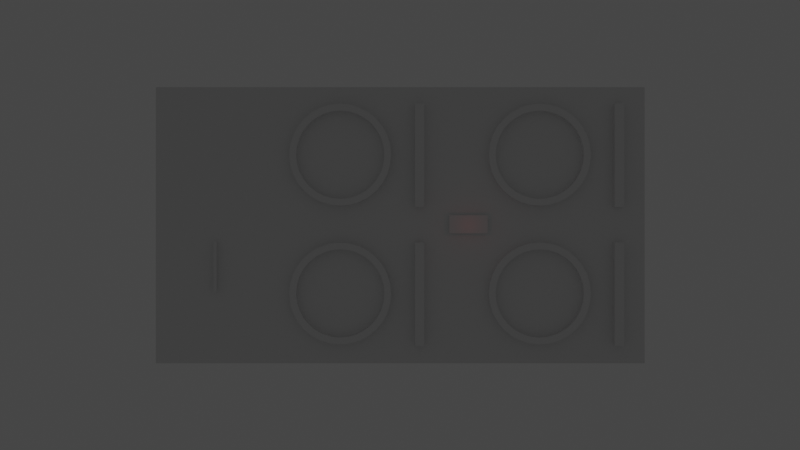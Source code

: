 # Source: overlay.blend  (saved by Blender 2.80.75; exported with 4.5.12 LTS)
import bpy
from mathutils import Matrix  # noqa: F401  (used for matrix-valued properties, if any)

bpy.ops.wm.read_factory_settings(use_empty=True)
scene = bpy.context.scene
scene.name = 'Scene'

# ---- collections
col_collection = bpy.data.collections.new('Collection'); scene.collection.children.link(col_collection)

# ---- world
world_world = bpy.data.worlds.new('World'); scene.world = world_world
world_world.use_nodes = True; world_world.node_tree.nodes.clear()
_N = world_world.node_tree.nodes; _L = world_world.node_tree.links
n0 = _N.new('ShaderNodeOutputWorld'); n0.name = 'World Output'; n0.location = (300, 300)
n1 = _N.new('ShaderNodeBackground'); n1.name = 'Background'; n1.location = (10, 300)
n1.inputs[0].default_value = (0.05088, 0.05088, 0.05088, 1.0)
_L.new(n1.outputs[0], n0.inputs[0])
n0.is_active_output = True
world_world.color = (0.05088, 0.05088, 0.05088)
world_world.use_sun_shadow = False
world_world.sun_shadow_jitter_overblur = 0.0

# ---- cameras
cam_camera_001 = bpy.data.cameras.new('Camera.001')

# ---- lights
light_point = bpy.data.lights.new('Point', 'POINT')
light_point.color = (1.0, 0.0, 0.0)
light_point.transmission_factor = 0.0
light_point.energy = 1.0
light_point.shadow_soft_size = 0.25
light_point.shadow_maximum_resolution = 0.006
light_point.use_absolute_resolution = True
light_spot = bpy.data.lights.new('Spot', 'SPOT')
light_spot.transmission_factor = 0.0
light_spot.energy = 1.0
light_spot.shadow_soft_size = 0.25
light_spot.shadow_maximum_resolution = 0.006
light_spot.use_absolute_resolution = True
light_spot_001 = bpy.data.lights.new('Spot.001', 'SPOT')
light_spot_001.transmission_factor = 0.0
light_spot_001.energy = 1.0
light_spot_001.shadow_soft_size = 0.25
light_spot_001.shadow_maximum_resolution = 0.006
light_spot_001.use_absolute_resolution = True
light_spot_002 = bpy.data.lights.new('Spot.002', 'SPOT')
light_spot_002.transmission_factor = 0.0
light_spot_002.energy = 1.0
light_spot_002.shadow_soft_size = 0.25
light_spot_002.shadow_maximum_resolution = 0.006
light_spot_002.use_absolute_resolution = True
light_spot_003 = bpy.data.lights.new('Spot.003', 'SPOT')
light_spot_003.transmission_factor = 0.0
light_spot_003.energy = 1.0
light_spot_003.shadow_soft_size = 0.25
light_spot_003.shadow_maximum_resolution = 0.006
light_spot_003.use_absolute_resolution = True

# ---- meshes
me_plane = bpy.data.meshes.new('Plane')
me_plane.from_pydata([(-1.0, -1.0, 0.0), (1.0, -1.0, 0.0), (-1.0, 1.0, 0.0), (1.0, 1.0, 0.0)], [], [(0, 1, 3, 2)])
_uv = me_plane.uv_layers.new(name='UVMap')
_uv.uv.foreach_set('vector', [0.0, 0.0, 1.0, 0.0, 1.0, 1.0, 0.0, 1.0])
me_plane.use_remesh_preserve_volume = False
me_plane.use_remesh_preserve_attributes = False
me_plane.use_mirror_vertex_groups = False
me_plane.update()
me_cube_002 = bpy.data.meshes.new('Cube.002')
me_cube_002.from_pydata([(-0.3205, -0.3205, 0.0), (-0.3205, -0.3205, 7.153), (-0.3205, 0.3205, 0.0), (-0.3205, 0.3205, 7.153), (0.3205, -0.3205, 0.0), (0.3205, -0.3205, 7.153), (0.3205, 0.3205, 0.0), (0.3205, 0.3205, 7.153)], [], [(0, 1, 3, 2), (2, 3, 7, 6), (6, 7, 5, 4), (4, 5, 1, 0), (2, 6, 4, 0), (7, 3, 1, 5)])
_uv = me_cube_002.uv_layers.new(name='UVMap')
_uv.uv.foreach_set('vector', [0.375, 0.0, 0.625, 0.0, 0.625, 0.25, 0.375, 0.25, 0.375, 0.25, 0.625, 0.25, 0.625, 0.5, 0.375, 0.5, 0.375, 0.5, 0.625, 0.5, 0.625, 0.75, 0.375, 0.75, 0.375, 0.75, 0.625, 0.75, 0.625, 1.0, 0.375, 1.0, 0.125, 0.5, 0.375, 0.5, 0.375, 0.75, 0.125, 0.75, 0.625, 0.5, 0.875, 0.5, 0.875, 0.75, 0.625, 0.75])
me_cube_002.use_remesh_preserve_volume = False
me_cube_002.use_remesh_preserve_attributes = False
me_cube_002.use_mirror_vertex_groups = False
me_cube_002.update()
me_cylinder = bpy.data.meshes.new('Cylinder')
me_cylinder.from_pydata([(-2.347e-09, 1.0, 0.008731), (-5.183e-09, 1.0, 3.228), (0.1951, 0.9808, 0.008731), (0.1951, 0.9808, 3.228), (0.3827, 0.9239, 0.008731), (0.3827, 0.9239, 3.228), (0.5556, 0.8315, 3.228), (0.7071, 0.7071, 0.008731), (0.7071, 0.7071, 3.228), (0.8315, 0.5556, 0.008731), (0.8315, 0.5556, 3.228), (0.9239, 0.3827, 0.008731), (0.9239, 0.3827, 3.228), (0.9808, 0.1951, 0.008731), (0.9808, 0.1951, 3.228), (1.0, 7.55e-08, 0.008731), (1.0, 7.55e-08, 3.228), (0.9808, -0.1951, 0.008731), (0.9808, -0.1951, 3.228), (0.9239, -0.3827, 0.008731), (0.9239, -0.3827, 3.228), (0.8315, -0.5556, 0.008731), (0.8315, -0.5556, 3.228), (0.7071, -0.7071, 0.008731), (0.7071, -0.7071, 3.228), (0.5556, -0.8315, 0.008731), (0.5556, -0.8315, 3.228), (0.3827, -0.9239, 0.008731), (0.3827, -0.9239, 3.228), (0.1951, -0.9808, 0.008731), (0.1951, -0.9808, 3.228), (-3.282e-07, -1.0, 0.008731), (-3.31e-07, -1.0, 3.228), (-0.1951, -0.9808, 0.008731), (-0.1951, -0.9808, 3.228), (-0.3827, -0.9239, 0.008731), (-0.3827, -0.9239, 3.228), (-0.5556, -0.8315, 0.008731), (-0.5556, -0.8315, 3.228), (-0.7071, -0.7071, 0.008731), (-0.7071, -0.7071, 3.228), (-0.8315, -0.5556, 0.008731), (-0.8315, -0.5556, 3.228), (-0.9239, -0.3827, 3.228), (-0.9808, -0.1951, 0.008731), (-0.9808, -0.1951, 3.228), (-1.0, 9.656e-07, 3.228), (-0.9808, 0.1951, 0.008731), (-0.9808, 0.1951, 3.228), (-0.9239, 0.3827, 3.228), (-0.8315, 0.5556, 3.228), (-0.7071, 0.7071, 0.008731), (-0.7071, 0.7071, 3.228), (-0.5556, 0.8315, 0.008731), (-0.5556, 0.8315, 3.228), (-0.3827, 0.9239, 0.008731), (-0.3827, 0.9239, 3.228), (-0.1951, 0.9808, 0.008731), (-0.1951, 0.9808, 3.228), (-2.098e-08, 1.153, -0.238), (0.225, 1.131, -0.238), (0.225, 1.131, 3.474), (-2.425e-08, 1.153, 3.474), (0.4413, 1.065, -0.238), (0.4413, 1.065, 3.474), (0.6407, 0.9589, -0.238), (0.6407, 0.9589, 3.474), (0.8155, 0.8155, -0.238), (0.8155, 0.8155, 3.474), (0.9589, 0.6407, -0.238), (0.9589, 0.6407, 3.474), (1.065, 0.4413, -0.238), (1.065, 0.4413, 3.474), (1.131, 0.225, -0.238), (1.131, 0.225, 3.474), (1.153, 1.236e-07, -0.238), (1.153, 1.236e-07, 3.474), (1.131, -0.225, -0.238), (1.131, -0.225, 3.474), (1.065, -0.4413, -0.238), (1.065, -0.4413, 3.474), (0.9589, -0.6407, -0.238), (0.9589, -0.6407, 3.474), (0.8155, -0.8155, -0.238), (0.8155, -0.8155, 3.474), (0.6407, -0.9589, -0.238), (0.6407, -0.9589, 3.474), (0.4413, -1.065, -0.238), (0.4413, -1.065, 3.474), (0.225, -1.131, -0.238), (0.225, -1.131, 3.474), (-3.968e-07, -1.153, -0.238), (-4e-07, -1.153, 3.474), (-0.225, -1.131, -0.238), (-0.225, -1.131, 3.474), (-0.4413, -1.065, -0.238), (-0.4413, -1.065, 3.474), (-0.6407, -0.9589, -0.238), (-0.6407, -0.9589, 3.474), (-0.8155, -0.8155, -0.238), (-0.8155, -0.8155, 3.474), (-0.9589, -0.6407, -0.238), (-0.9589, -0.6407, 3.474), (-1.065, -0.4413, -0.238), (-1.065, -0.4413, 3.474), (-1.131, -0.225, -0.238), (-1.131, -0.225, 3.474), (-1.153, 1.15e-06, -0.238), (-1.153, 1.15e-06, 3.474), (-1.131, 0.225, -0.238), (-1.131, 0.225, 3.474), (-1.065, 0.4413, -0.238), (-1.065, 0.4413, 3.474), (-0.9589, 0.6407, -0.238), (-0.9589, 0.6407, 3.474), (-0.8155, 0.8155, -0.238), (-0.8155, 0.8155, 3.474), (-0.6407, 0.9589, -0.238), (-0.6407, 0.9589, 3.474), (-0.4413, 1.065, -0.238), (-0.4413, 1.065, 3.474), (-0.225, 1.131, -0.238), (-0.225, 1.131, 3.474), (0.5556, 0.8315, 0.008731), (-0.9239, -0.3827, 0.008731), (-1.0, 9.656e-07, 0.008731), (-0.9239, 0.3827, 0.008731), (-0.8315, 0.5556, 0.008731)], [], [(127, 126, 111, 113), (2, 0, 59, 60), (16, 18, 78, 76), (35, 33, 93, 95), (17, 15, 75, 77), (48, 49, 112, 110), (32, 34, 94, 92), (126, 47, 109, 111), (14, 16, 76, 74), (33, 31, 91, 93), (15, 13, 73, 75), (46, 48, 110, 108), (30, 32, 92, 90), (47, 125, 107, 109), (12, 14, 74, 72), (31, 29, 89, 91), (13, 11, 71, 73), (45, 46, 108, 106), (28, 30, 90, 88), (125, 44, 105, 107), (10, 12, 72, 70), (29, 27, 87, 89), (58, 1, 62, 122), (11, 9, 69, 71), (43, 45, 106, 104), (0, 57, 121, 59), (26, 28, 88, 86), (44, 124, 103, 105), (8, 10, 70, 68), (27, 25, 85, 87), (56, 58, 122, 120), (9, 7, 67, 69), (49, 48, 47, 126), (59, 62, 61, 60), (60, 61, 64, 63), (63, 64, 66, 65), (65, 66, 68, 67), (67, 68, 70, 69), (69, 70, 72, 71), (71, 72, 74, 73), (73, 74, 76, 75), (75, 76, 78, 77), (77, 78, 80, 79), (79, 80, 82, 81), (81, 82, 84, 83), (83, 84, 86, 85), (85, 86, 88, 87), (87, 88, 90, 89), (89, 90, 92, 91), (91, 92, 94, 93), (93, 94, 96, 95), (95, 96, 98, 97), (97, 98, 100, 99), (99, 100, 102, 101), (101, 102, 104, 103), (103, 104, 106, 105), (105, 106, 108, 107), (107, 108, 110, 109), (109, 110, 112, 111), (111, 112, 114, 113), (113, 114, 116, 115), (115, 116, 118, 117), (117, 118, 120, 119), (119, 120, 122, 121), (121, 122, 62, 59), (34, 36, 96, 94), (1, 3, 61, 62), (49, 50, 114, 112), (19, 17, 77, 79), (37, 35, 95, 97), (18, 20, 80, 78), (51, 127, 113, 115), (36, 38, 98, 96), (4, 2, 60, 63), (50, 52, 116, 114), (21, 19, 79, 81), (3, 5, 64, 61), (39, 37, 97, 99), (20, 22, 82, 80), (53, 51, 115, 117), (38, 40, 100, 98), (123, 4, 63, 65), (52, 54, 118, 116), (23, 21, 81, 83), (5, 6, 66, 64), (41, 39, 99, 101), (22, 24, 84, 82), (55, 53, 117, 119), (40, 42, 102, 100), (7, 123, 65, 67), (54, 56, 120, 118), (25, 23, 83, 85), (6, 8, 68, 66), (124, 41, 101, 103), (24, 26, 86, 84), (57, 55, 119, 121), (42, 43, 104, 102), (8, 6, 123, 7), (26, 24, 23, 25), (43, 42, 41, 124), (58, 56, 55, 57), (18, 16, 15, 17), (36, 34, 33, 35), (50, 49, 126, 127), (10, 8, 7, 9), (28, 26, 25, 27), (45, 43, 124, 44), (3, 1, 0, 2), (1, 58, 57, 0), (20, 18, 17, 19), (38, 36, 35, 37), (52, 50, 127, 51), (12, 10, 9, 11), (30, 28, 27, 29), (46, 45, 44, 125), (5, 3, 2, 4), (22, 20, 19, 21), (40, 38, 37, 39), (54, 52, 51, 53), (14, 12, 11, 13), (32, 30, 29, 31), (48, 46, 125, 47), (6, 5, 4, 123), (24, 22, 21, 23), (42, 40, 39, 41), (56, 54, 53, 55), (16, 14, 13, 15), (34, 32, 31, 33)])
_uv = me_cylinder.uv_layers.new(name='UVMap')
_uv.uv.foreach_set('vector', [0.5504, 0.3833, 0.5283, 0.3418, 0.5283, 0.3418, 0.5504, 0.3833, 0.7968, 0.4854, 0.75, 0.49, 0.75, 0.49, 0.7968, 0.4854, 0.49, 0.25, 0.4854, 0.2032, 0.4854, 0.2032, 0.49, 0.25, 0.6582, 0.02827, 0.7032, 0.01461, 0.7032, 0.01461, 0.6582, 0.02827, 0.9854, 0.2032, 0.99, 0.25, 0.99, 0.25, 0.9854, 0.2032, 0.01461, 0.2968, 0.02827, 0.3418, 0.02827, 0.3418, 0.01461, 0.2968, 0.25, 0.01, 0.2032, 0.01461, 0.2032, 0.01461, 0.25, 0.01, 0.5283, 0.3418, 0.5146, 0.2968, 0.5146, 0.2968, 0.5283, 0.3418, 0.4854, 0.2968, 0.49, 0.25, 0.49, 0.25, 0.4854, 0.2968, 0.7032, 0.01461, 0.75, 0.01, 0.75, 0.01, 0.7032, 0.01461, 0.99, 0.25, 0.9854, 0.2968, 0.9854, 0.2968, 0.99, 0.25, 0.01, 0.25, 0.01461, 0.2968, 0.01461, 0.2968, 0.01, 0.25, 0.2968, 0.01461, 0.25, 0.01, 0.25, 0.01, 0.2968, 0.01461, 0.5146, 0.2968, 0.51, 0.25, 0.51, 0.25, 0.5146, 0.2968, 0.4717, 0.3418, 0.4854, 0.2968, 0.4854, 0.2968, 0.4717, 0.3418, 0.75, 0.01, 0.7968, 0.01461, 0.7968, 0.01461, 0.75, 0.01, 0.9854, 0.2968, 0.9717, 0.3418, 0.9717, 0.3418, 0.9854, 0.2968, 0.01461, 0.2032, 0.01, 0.25, 0.01, 0.25, 0.01461, 0.2032, 0.3418, 0.02827, 0.2968, 0.01461, 0.2968, 0.01461, 0.3418, 0.02827, 0.51, 0.25, 0.5146, 0.2032, 0.5146, 0.2032, 0.51, 0.25, 0.4496, 0.3833, 0.4717, 0.3418, 0.4717, 0.3418, 0.4496, 0.3833, 0.7968, 0.01461, 0.8418, 0.02827, 0.8418, 0.02827, 0.7968, 0.01461, 0.2032, 0.4854, 0.25, 0.49, 0.25, 0.49, 0.2032, 0.4854, 0.9717, 0.3418, 0.9496, 0.3833, 0.9496, 0.3833, 0.9717, 0.3418, 0.02827, 0.1582, 0.01461, 0.2032, 0.01461, 0.2032, 0.02827, 0.1582, 0.75, 0.49, 0.7032, 0.4854, 0.7032, 0.4854, 0.75, 0.49, 0.3833, 0.05045, 0.3418, 0.02827, 0.3418, 0.02827, 0.3833, 0.05045, 0.5146, 0.2032, 0.5283, 0.1582, 0.5283, 0.1582, 0.5146, 0.2032, 0.4197, 0.4197, 0.4496, 0.3833, 0.4496, 0.3833, 0.4197, 0.4197, 0.8418, 0.02827, 0.8833, 0.05045, 0.8833, 0.05045, 0.8418, 0.02827, 0.1582, 0.4717, 0.2032, 0.4854, 0.2032, 0.4854, 0.1582, 0.4717, 0.9496, 0.3833, 0.9197, 0.4197, 0.9197, 0.4197, 0.9496, 0.3833, 0.02827, 0.3418, 0.01461, 0.2968, 0.01461, 0.2968, 0.02827, 0.3418, 1.0, 0.5, 1.0, 1.0, 0.9688, 1.0, 0.9688, 0.5, 0.9688, 0.5, 0.9688, 1.0, 0.9375, 1.0, 0.9375, 0.5, 0.9375, 0.5, 0.9375, 1.0, 0.9062, 1.0, 0.9062, 0.5, 0.9062, 0.5, 0.9062, 1.0, 0.875, 1.0, 0.875, 0.5, 0.875, 0.5, 0.875, 1.0, 0.8438, 1.0, 0.8438, 0.5, 0.8438, 0.5, 0.8438, 1.0, 0.8125, 1.0, 0.8125, 0.5, 0.8125, 0.5, 0.8125, 1.0, 0.7812, 1.0, 0.7812, 0.5, 0.7812, 0.5, 0.7812, 1.0, 0.75, 1.0, 0.75, 0.5, 0.75, 0.5, 0.75, 1.0, 0.7188, 1.0, 0.7188, 0.5, 0.7188, 0.5, 0.7188, 1.0, 0.6875, 1.0, 0.6875, 0.5, 0.6875, 0.5, 0.6875, 1.0, 0.6562, 1.0, 0.6562, 0.5, 0.6562, 0.5, 0.6562, 1.0, 0.625, 1.0, 0.625, 0.5, 0.625, 0.5, 0.625, 1.0, 0.5938, 1.0, 0.5938, 0.5, 0.5938, 0.5, 0.5938, 1.0, 0.5625, 1.0, 0.5625, 0.5, 0.5625, 0.5, 0.5625, 1.0, 0.5312, 1.0, 0.5312, 0.5, 0.5312, 0.5, 0.5312, 1.0, 0.5, 1.0, 0.5, 0.5, 0.5, 0.5, 0.5, 1.0, 0.4688, 1.0, 0.4688, 0.5, 0.4688, 0.5, 0.4688, 1.0, 0.4375, 1.0, 0.4375, 0.5, 0.4375, 0.5, 0.4375, 1.0, 0.4062, 1.0, 0.4062, 0.5, 0.4062, 0.5, 0.4062, 1.0, 0.375, 1.0, 0.375, 0.5, 0.375, 0.5, 0.375, 1.0, 0.3438, 1.0, 0.3438, 0.5, 0.3438, 0.5, 0.3438, 1.0, 0.3125, 1.0, 0.3125, 0.5, 0.3125, 0.5, 0.3125, 1.0, 0.2812, 1.0, 0.2812, 0.5, 0.2812, 0.5, 0.2812, 1.0, 0.25, 1.0, 0.25, 0.5, 0.25, 0.5, 0.25, 1.0, 0.2188, 1.0, 0.2188, 0.5, 0.2188, 0.5, 0.2188, 1.0, 0.1875, 1.0, 0.1875, 0.5, 0.1875, 0.5, 0.1875, 1.0, 0.1562, 1.0, 0.1562, 0.5, 0.1562, 0.5, 0.1562, 1.0, 0.125, 1.0, 0.125, 0.5, 0.125, 0.5, 0.125, 1.0, 0.09375, 1.0, 0.09375, 0.5, 0.09375, 0.5, 0.09375, 1.0, 0.0625, 1.0, 0.0625, 0.5, 0.0625, 0.5, 0.0625, 1.0, 0.03125, 1.0, 0.03125, 0.5, 0.03125, 0.5, 0.03125, 1.0, 0.0, 1.0, 0.0, 0.5, 0.2032, 0.01461, 0.1582, 0.02827, 0.1582, 0.02827, 0.2032, 0.01461, 0.25, 0.49, 0.2968, 0.4854, 0.2968, 0.4854, 0.25, 0.49, 0.02827, 0.3418, 0.05045, 0.3833, 0.05045, 0.3833, 0.02827, 0.3418, 0.9717, 0.1582, 0.9854, 0.2032, 0.9854, 0.2032, 0.9717, 0.1582, 0.6167, 0.05045, 0.6582, 0.02827, 0.6582, 0.02827, 0.6167, 0.05045, 0.4854, 0.2032, 0.4717, 0.1582, 0.4717, 0.1582, 0.4854, 0.2032, 0.5803, 0.4197, 0.5504, 0.3833, 0.5504, 0.3833, 0.5803, 0.4197, 0.1582, 0.02827, 0.1167, 0.05045, 0.1167, 0.05045, 0.1582, 0.02827, 0.8418, 0.4717, 0.7968, 0.4854, 0.7968, 0.4854, 0.8418, 0.4717, 0.05045, 0.3833, 0.08029, 0.4197, 0.08029, 0.4197, 0.05045, 0.3833, 0.9496, 0.1167, 0.9717, 0.1582, 0.9717, 0.1582, 0.9496, 0.1167, 0.2968, 0.4854, 0.3418, 0.4717, 0.3418, 0.4717, 0.2968, 0.4854, 0.5803, 0.08029, 0.6167, 0.05045, 0.6167, 0.05045, 0.5803, 0.08029, 0.4717, 0.1582, 0.4496, 0.1167, 0.4496, 0.1167, 0.4717, 0.1582, 0.6167, 0.4496, 0.5803, 0.4197, 0.5803, 0.4197, 0.6167, 0.4496, 0.1167, 0.05045, 0.08029, 0.08029, 0.08029, 0.08029, 0.1167, 0.05045, 0.8833, 0.4496, 0.8418, 0.4717, 0.8418, 0.4717, 0.8833, 0.4496, 0.08029, 0.4197, 0.1167, 0.4496, 0.1167, 0.4496, 0.08029, 0.4197, 0.9197, 0.08029, 0.9496, 0.1167, 0.9496, 0.1167, 0.9197, 0.08029, 0.3418, 0.4717, 0.3833, 0.4496, 0.3833, 0.4496, 0.3418, 0.4717, 0.5504, 0.1167, 0.5803, 0.08029, 0.5803, 0.08029, 0.5504, 0.1167, 0.4496, 0.1167, 0.4197, 0.08029, 0.4197, 0.08029, 0.4496, 0.1167, 0.6582, 0.4717, 0.6167, 0.4496, 0.6167, 0.4496, 0.6582, 0.4717, 0.08029, 0.08029, 0.05045, 0.1167, 0.05045, 0.1167, 0.08029, 0.08029, 0.9197, 0.4197, 0.8833, 0.4496, 0.8833, 0.4496, 0.9197, 0.4197, 0.1167, 0.4496, 0.1582, 0.4717, 0.1582, 0.4717, 0.1167, 0.4496, 0.8833, 0.05045, 0.9197, 0.08029, 0.9197, 0.08029, 0.8833, 0.05045, 0.3833, 0.4496, 0.4197, 0.4197, 0.4197, 0.4197, 0.3833, 0.4496, 0.5283, 0.1582, 0.5504, 0.1167, 0.5504, 0.1167, 0.5283, 0.1582, 0.4197, 0.08029, 0.3833, 0.05045, 0.3833, 0.05045, 0.4197, 0.08029, 0.7032, 0.4854, 0.6582, 0.4717, 0.6582, 0.4717, 0.7032, 0.4854, 0.05045, 0.1167, 0.02827, 0.1582, 0.02827, 0.1582, 0.05045, 0.1167, 0.4197, 0.4197, 0.3833, 0.4496, 0.3833, 0.4496, 0.4197, 0.4197, 0.3833, 0.05045, 0.4197, 0.08029, 0.4197, 0.08029, 0.3833, 0.05045, 0.02827, 0.1582, 0.05045, 0.1167, 0.05045, 0.1167, 0.02827, 0.1582, 0.2032, 0.4854, 0.1582, 0.4717, 0.1582, 0.4717, 0.2032, 0.4854, 0.4854, 0.2032, 0.49, 0.25, 0.49, 0.25, 0.4854, 0.2032, 0.1582, 0.02827, 0.2032, 0.01461, 0.2032, 0.01461, 0.1582, 0.02827, 0.05045, 0.3833, 0.02827, 0.3418, 0.02827, 0.3418, 0.05045, 0.3833, 0.4496, 0.3833, 0.4197, 0.4197, 0.4197, 0.4197, 0.4496, 0.3833, 0.3418, 0.02827, 0.3833, 0.05045, 0.3833, 0.05045, 0.3418, 0.02827, 0.01461, 0.2032, 0.02827, 0.1582, 0.02827, 0.1582, 0.01461, 0.2032, 0.2968, 0.4854, 0.25, 0.49, 0.25, 0.49, 0.2968, 0.4854, 0.25, 0.49, 0.2032, 0.4854, 0.2032, 0.4854, 0.25, 0.49, 0.4717, 0.1582, 0.4854, 0.2032, 0.4854, 0.2032, 0.4717, 0.1582, 0.1167, 0.05045, 0.1582, 0.02827, 0.1582, 0.02827, 0.1167, 0.05045, 0.08029, 0.4197, 0.05045, 0.3833, 0.05045, 0.3833, 0.08029, 0.4197, 0.4717, 0.3418, 0.4496, 0.3833, 0.4496, 0.3833, 0.4717, 0.3418, 0.2968, 0.01461, 0.3418, 0.02827, 0.3418, 0.02827, 0.2968, 0.01461, 0.01, 0.25, 0.01461, 0.2032, 0.01461, 0.2032, 0.01, 0.25, 0.3418, 0.4717, 0.2968, 0.4854, 0.2968, 0.4854, 0.3418, 0.4717, 0.4496, 0.1167, 0.4717, 0.1582, 0.4717, 0.1582, 0.4496, 0.1167, 0.08029, 0.08029, 0.1167, 0.05045, 0.1167, 0.05045, 0.08029, 0.08029, 0.1167, 0.4496, 0.08029, 0.4197, 0.08029, 0.4197, 0.1167, 0.4496, 0.4854, 0.2968, 0.4717, 0.3418, 0.4717, 0.3418, 0.4854, 0.2968, 0.25, 0.01, 0.2968, 0.01461, 0.2968, 0.01461, 0.25, 0.01, 0.01461, 0.2968, 0.01, 0.25, 0.01, 0.25, 0.01461, 0.2968, 0.3833, 0.4496, 0.3418, 0.4717, 0.3418, 0.4717, 0.3833, 0.4496, 0.4197, 0.08029, 0.4496, 0.1167, 0.4496, 0.1167, 0.4197, 0.08029, 0.05045, 0.1167, 0.08029, 0.08029, 0.08029, 0.08029, 0.05045, 0.1167, 0.1582, 0.4717, 0.1167, 0.4496, 0.1167, 0.4496, 0.1582, 0.4717, 0.49, 0.25, 0.4854, 0.2968, 0.4854, 0.2968, 0.49, 0.25, 0.2032, 0.01461, 0.25, 0.01, 0.25, 0.01, 0.2032, 0.01461])
me_cylinder.use_remesh_preserve_volume = False
me_cylinder.use_remesh_preserve_attributes = False
me_cylinder.use_mirror_vertex_groups = False
me_cylinder.update()
me_cube_001 = bpy.data.meshes.new('Cube.001')
me_cube_001.from_pydata([(-1.0, -1.0, -1.0), (-1.0, -1.0, 1.0), (-1.0, 1.0, -1.0), (-1.0, 1.0, 1.0), (-0.04361, -1.0, -1.0), (-0.04361, -1.0, 1.0), (-0.04361, 1.0, -1.0), (-0.04361, 1.0, 1.0)], [], [(0, 1, 3, 2), (2, 3, 7, 6), (6, 7, 5, 4), (4, 5, 1, 0), (2, 6, 4, 0), (7, 3, 1, 5)])
_uv = me_cube_001.uv_layers.new(name='UVMap')
_uv.uv.foreach_set('vector', [0.375, 0.0, 0.625, 0.0, 0.625, 0.25, 0.375, 0.25, 0.375, 0.25, 0.625, 0.25, 0.625, 0.5, 0.375, 0.5, 0.375, 0.5, 0.625, 0.5, 0.625, 0.75, 0.375, 0.75, 0.375, 0.75, 0.625, 0.75, 0.625, 1.0, 0.375, 1.0, 0.125, 0.5, 0.375, 0.5, 0.375, 0.75, 0.125, 0.75, 0.625, 0.5, 0.875, 0.5, 0.875, 0.75, 0.625, 0.75])
me_cube_001.use_remesh_preserve_volume = False
me_cube_001.use_remesh_preserve_attributes = False
me_cube_001.use_mirror_vertex_groups = False
me_cube_001.update()
me_cube_000 = bpy.data.meshes.new('Cube.000')
me_cube_000.from_pydata([(-0.3205, -0.3205, 4.768e-07), (-0.3205, -0.3205, 7.153), (-0.3205, 0.3205, 4.768e-07), (-0.3205, 0.3205, 7.153), (0.3205, -0.3205, 4.768e-07), (0.3205, -0.3205, 7.153), (0.3205, 0.3205, 4.768e-07), (0.3205, 0.3205, 7.153)], [], [(0, 1, 3, 2), (2, 3, 7, 6), (6, 7, 5, 4), (4, 5, 1, 0), (2, 6, 4, 0), (7, 3, 1, 5)])
_uv = me_cube_000.uv_layers.new(name='UVMap')
_uv.uv.foreach_set('vector', [0.375, 0.0, 0.625, 0.0, 0.625, 0.25, 0.375, 0.25, 0.375, 0.25, 0.625, 0.25, 0.625, 0.5, 0.375, 0.5, 0.375, 0.5, 0.625, 0.5, 0.625, 0.75, 0.375, 0.75, 0.375, 0.75, 0.625, 0.75, 0.625, 1.0, 0.375, 1.0, 0.125, 0.5, 0.375, 0.5, 0.375, 0.75, 0.125, 0.75, 0.625, 0.5, 0.875, 0.5, 0.875, 0.75, 0.625, 0.75])
me_cube_000.use_remesh_preserve_volume = False
me_cube_000.use_remesh_preserve_attributes = False
me_cube_000.use_mirror_vertex_groups = False
me_cube_000.update()
me_cylinder_001 = bpy.data.meshes.new('Cylinder.001')
me_cylinder_001.from_pydata([(-2.347e-09, 1.0, 0.008731), (-5.183e-09, 1.0, 3.228), (0.1951, 0.9808, 0.008731), (0.1951, 0.9808, 3.228), (0.3827, 0.9239, 0.008731), (0.3827, 0.9239, 3.228), (0.5556, 0.8315, 3.228), (0.7071, 0.7071, 0.008731), (0.7071, 0.7071, 3.228), (0.8315, 0.5556, 0.008731), (0.8315, 0.5556, 3.228), (0.9239, 0.3827, 0.008731), (0.9239, 0.3827, 3.228), (0.9808, 0.1951, 0.008731), (0.9808, 0.1951, 3.228), (1.0, 7.55e-08, 0.008731), (1.0, 7.55e-08, 3.228), (0.9808, -0.1951, 0.008731), (0.9808, -0.1951, 3.228), (0.9239, -0.3827, 0.008731), (0.9239, -0.3827, 3.228), (0.8315, -0.5556, 0.008731), (0.8315, -0.5556, 3.228), (0.7071, -0.7071, 0.008731), (0.7071, -0.7071, 3.228), (0.5556, -0.8315, 0.008731), (0.5556, -0.8315, 3.228), (0.3827, -0.9239, 0.008731), (0.3827, -0.9239, 3.228), (0.1951, -0.9808, 0.008731), (0.1951, -0.9808, 3.228), (-3.282e-07, -1.0, 0.008731), (-3.31e-07, -1.0, 3.228), (-0.1951, -0.9808, 0.008731), (-0.1951, -0.9808, 3.228), (-0.3827, -0.9239, 0.008731), (-0.3827, -0.9239, 3.228), (-0.5556, -0.8315, 0.008731), (-0.5556, -0.8315, 3.228), (-0.7071, -0.7071, 0.008731), (-0.7071, -0.7071, 3.228), (-0.8315, -0.5556, 0.008731), (-0.8315, -0.5556, 3.228), (-0.9239, -0.3827, 3.228), (-0.9808, -0.1951, 0.008731), (-0.9808, -0.1951, 3.228), (-1.0, 9.656e-07, 3.228), (-0.9808, 0.1951, 0.008731), (-0.9808, 0.1951, 3.228), (-0.9239, 0.3827, 3.228), (-0.8315, 0.5556, 3.228), (-0.7071, 0.7071, 0.008731), (-0.7071, 0.7071, 3.228), (-0.5556, 0.8315, 0.008731), (-0.5556, 0.8315, 3.228), (-0.3827, 0.9239, 0.008731), (-0.3827, 0.9239, 3.228), (-0.1951, 0.9808, 0.008731), (-0.1951, 0.9808, 3.228), (-2.098e-08, 1.153, -0.238), (0.225, 1.131, -0.238), (0.225, 1.131, 3.474), (-2.425e-08, 1.153, 3.474), (0.4413, 1.065, -0.238), (0.4413, 1.065, 3.474), (0.6407, 0.9589, -0.238), (0.6407, 0.9589, 3.474), (0.8155, 0.8155, -0.238), (0.8155, 0.8155, 3.474), (0.9589, 0.6407, -0.238), (0.9589, 0.6407, 3.474), (1.065, 0.4413, -0.238), (1.065, 0.4413, 3.474), (1.131, 0.225, -0.238), (1.131, 0.225, 3.474), (1.153, 1.236e-07, -0.238), (1.153, 1.236e-07, 3.474), (1.131, -0.225, -0.238), (1.131, -0.225, 3.474), (1.065, -0.4413, -0.238), (1.065, -0.4413, 3.474), (0.9589, -0.6407, -0.238), (0.9589, -0.6407, 3.474), (0.8155, -0.8155, -0.238), (0.8155, -0.8155, 3.474), (0.6407, -0.9589, -0.238), (0.6407, -0.9589, 3.474), (0.4413, -1.065, -0.238), (0.4413, -1.065, 3.474), (0.225, -1.131, -0.238), (0.225, -1.131, 3.474), (-3.968e-07, -1.153, -0.238), (-4e-07, -1.153, 3.474), (-0.225, -1.131, -0.238), (-0.225, -1.131, 3.474), (-0.4413, -1.065, -0.238), (-0.4413, -1.065, 3.474), (-0.6407, -0.9589, -0.238), (-0.6407, -0.9589, 3.474), (-0.8155, -0.8155, -0.238), (-0.8155, -0.8155, 3.474), (-0.9589, -0.6407, -0.238), (-0.9589, -0.6407, 3.474), (-1.065, -0.4413, -0.238), (-1.065, -0.4413, 3.474), (-1.131, -0.225, -0.238), (-1.131, -0.225, 3.474), (-1.153, 1.15e-06, -0.238), (-1.153, 1.15e-06, 3.474), (-1.131, 0.225, -0.238), (-1.131, 0.225, 3.474), (-1.065, 0.4413, -0.238), (-1.065, 0.4413, 3.474), (-0.9589, 0.6407, -0.238), (-0.9589, 0.6407, 3.474), (-0.8155, 0.8155, -0.238), (-0.8155, 0.8155, 3.474), (-0.6407, 0.9589, -0.238), (-0.6407, 0.9589, 3.474), (-0.4413, 1.065, -0.238), (-0.4413, 1.065, 3.474), (-0.225, 1.131, -0.238), (-0.225, 1.131, 3.474), (0.5556, 0.8315, 0.008731), (-0.9239, -0.3827, 0.008731), (-1.0, 9.656e-07, 0.008731), (-0.9239, 0.3827, 0.008731), (-0.8315, 0.5556, 0.008731)], [], [(127, 126, 111, 113), (2, 0, 59, 60), (16, 18, 78, 76), (35, 33, 93, 95), (17, 15, 75, 77), (48, 49, 112, 110), (32, 34, 94, 92), (126, 47, 109, 111), (14, 16, 76, 74), (33, 31, 91, 93), (15, 13, 73, 75), (46, 48, 110, 108), (30, 32, 92, 90), (47, 125, 107, 109), (12, 14, 74, 72), (31, 29, 89, 91), (13, 11, 71, 73), (45, 46, 108, 106), (28, 30, 90, 88), (125, 44, 105, 107), (10, 12, 72, 70), (29, 27, 87, 89), (58, 1, 62, 122), (11, 9, 69, 71), (43, 45, 106, 104), (0, 57, 121, 59), (26, 28, 88, 86), (44, 124, 103, 105), (8, 10, 70, 68), (27, 25, 85, 87), (56, 58, 122, 120), (9, 7, 67, 69), (49, 48, 47, 126), (59, 62, 61, 60), (60, 61, 64, 63), (63, 64, 66, 65), (65, 66, 68, 67), (67, 68, 70, 69), (69, 70, 72, 71), (71, 72, 74, 73), (73, 74, 76, 75), (75, 76, 78, 77), (77, 78, 80, 79), (79, 80, 82, 81), (81, 82, 84, 83), (83, 84, 86, 85), (85, 86, 88, 87), (87, 88, 90, 89), (89, 90, 92, 91), (91, 92, 94, 93), (93, 94, 96, 95), (95, 96, 98, 97), (97, 98, 100, 99), (99, 100, 102, 101), (101, 102, 104, 103), (103, 104, 106, 105), (105, 106, 108, 107), (107, 108, 110, 109), (109, 110, 112, 111), (111, 112, 114, 113), (113, 114, 116, 115), (115, 116, 118, 117), (117, 118, 120, 119), (119, 120, 122, 121), (121, 122, 62, 59), (34, 36, 96, 94), (1, 3, 61, 62), (49, 50, 114, 112), (19, 17, 77, 79), (37, 35, 95, 97), (18, 20, 80, 78), (51, 127, 113, 115), (36, 38, 98, 96), (4, 2, 60, 63), (50, 52, 116, 114), (21, 19, 79, 81), (3, 5, 64, 61), (39, 37, 97, 99), (20, 22, 82, 80), (53, 51, 115, 117), (38, 40, 100, 98), (123, 4, 63, 65), (52, 54, 118, 116), (23, 21, 81, 83), (5, 6, 66, 64), (41, 39, 99, 101), (22, 24, 84, 82), (55, 53, 117, 119), (40, 42, 102, 100), (7, 123, 65, 67), (54, 56, 120, 118), (25, 23, 83, 85), (6, 8, 68, 66), (124, 41, 101, 103), (24, 26, 86, 84), (57, 55, 119, 121), (42, 43, 104, 102), (8, 6, 123, 7), (26, 24, 23, 25), (43, 42, 41, 124), (58, 56, 55, 57), (18, 16, 15, 17), (36, 34, 33, 35), (50, 49, 126, 127), (10, 8, 7, 9), (28, 26, 25, 27), (45, 43, 124, 44), (3, 1, 0, 2), (1, 58, 57, 0), (20, 18, 17, 19), (38, 36, 35, 37), (52, 50, 127, 51), (12, 10, 9, 11), (30, 28, 27, 29), (46, 45, 44, 125), (5, 3, 2, 4), (22, 20, 19, 21), (40, 38, 37, 39), (54, 52, 51, 53), (14, 12, 11, 13), (32, 30, 29, 31), (48, 46, 125, 47), (6, 5, 4, 123), (24, 22, 21, 23), (42, 40, 39, 41), (56, 54, 53, 55), (16, 14, 13, 15), (34, 32, 31, 33)])
_uv = me_cylinder_001.uv_layers.new(name='UVMap')
_uv.uv.foreach_set('vector', [0.5504, 0.3833, 0.5283, 0.3418, 0.5283, 0.3418, 0.5504, 0.3833, 0.7968, 0.4854, 0.75, 0.49, 0.75, 0.49, 0.7968, 0.4854, 0.49, 0.25, 0.4854, 0.2032, 0.4854, 0.2032, 0.49, 0.25, 0.6582, 0.02827, 0.7032, 0.01461, 0.7032, 0.01461, 0.6582, 0.02827, 0.9854, 0.2032, 0.99, 0.25, 0.99, 0.25, 0.9854, 0.2032, 0.01461, 0.2968, 0.02827, 0.3418, 0.02827, 0.3418, 0.01461, 0.2968, 0.25, 0.01, 0.2032, 0.01461, 0.2032, 0.01461, 0.25, 0.01, 0.5283, 0.3418, 0.5146, 0.2968, 0.5146, 0.2968, 0.5283, 0.3418, 0.4854, 0.2968, 0.49, 0.25, 0.49, 0.25, 0.4854, 0.2968, 0.7032, 0.01461, 0.75, 0.01, 0.75, 0.01, 0.7032, 0.01461, 0.99, 0.25, 0.9854, 0.2968, 0.9854, 0.2968, 0.99, 0.25, 0.01, 0.25, 0.01461, 0.2968, 0.01461, 0.2968, 0.01, 0.25, 0.2968, 0.01461, 0.25, 0.01, 0.25, 0.01, 0.2968, 0.01461, 0.5146, 0.2968, 0.51, 0.25, 0.51, 0.25, 0.5146, 0.2968, 0.4717, 0.3418, 0.4854, 0.2968, 0.4854, 0.2968, 0.4717, 0.3418, 0.75, 0.01, 0.7968, 0.01461, 0.7968, 0.01461, 0.75, 0.01, 0.9854, 0.2968, 0.9717, 0.3418, 0.9717, 0.3418, 0.9854, 0.2968, 0.01461, 0.2032, 0.01, 0.25, 0.01, 0.25, 0.01461, 0.2032, 0.3418, 0.02827, 0.2968, 0.01461, 0.2968, 0.01461, 0.3418, 0.02827, 0.51, 0.25, 0.5146, 0.2032, 0.5146, 0.2032, 0.51, 0.25, 0.4496, 0.3833, 0.4717, 0.3418, 0.4717, 0.3418, 0.4496, 0.3833, 0.7968, 0.01461, 0.8418, 0.02827, 0.8418, 0.02827, 0.7968, 0.01461, 0.2032, 0.4854, 0.25, 0.49, 0.25, 0.49, 0.2032, 0.4854, 0.9717, 0.3418, 0.9496, 0.3833, 0.9496, 0.3833, 0.9717, 0.3418, 0.02827, 0.1582, 0.01461, 0.2032, 0.01461, 0.2032, 0.02827, 0.1582, 0.75, 0.49, 0.7032, 0.4854, 0.7032, 0.4854, 0.75, 0.49, 0.3833, 0.05045, 0.3418, 0.02827, 0.3418, 0.02827, 0.3833, 0.05045, 0.5146, 0.2032, 0.5283, 0.1582, 0.5283, 0.1582, 0.5146, 0.2032, 0.4197, 0.4197, 0.4496, 0.3833, 0.4496, 0.3833, 0.4197, 0.4197, 0.8418, 0.02827, 0.8833, 0.05045, 0.8833, 0.05045, 0.8418, 0.02827, 0.1582, 0.4717, 0.2032, 0.4854, 0.2032, 0.4854, 0.1582, 0.4717, 0.9496, 0.3833, 0.9197, 0.4197, 0.9197, 0.4197, 0.9496, 0.3833, 0.02827, 0.3418, 0.01461, 0.2968, 0.01461, 0.2968, 0.02827, 0.3418, 1.0, 0.5, 1.0, 1.0, 0.9688, 1.0, 0.9688, 0.5, 0.9688, 0.5, 0.9688, 1.0, 0.9375, 1.0, 0.9375, 0.5, 0.9375, 0.5, 0.9375, 1.0, 0.9062, 1.0, 0.9062, 0.5, 0.9062, 0.5, 0.9062, 1.0, 0.875, 1.0, 0.875, 0.5, 0.875, 0.5, 0.875, 1.0, 0.8438, 1.0, 0.8438, 0.5, 0.8438, 0.5, 0.8438, 1.0, 0.8125, 1.0, 0.8125, 0.5, 0.8125, 0.5, 0.8125, 1.0, 0.7812, 1.0, 0.7812, 0.5, 0.7812, 0.5, 0.7812, 1.0, 0.75, 1.0, 0.75, 0.5, 0.75, 0.5, 0.75, 1.0, 0.7188, 1.0, 0.7188, 0.5, 0.7188, 0.5, 0.7188, 1.0, 0.6875, 1.0, 0.6875, 0.5, 0.6875, 0.5, 0.6875, 1.0, 0.6562, 1.0, 0.6562, 0.5, 0.6562, 0.5, 0.6562, 1.0, 0.625, 1.0, 0.625, 0.5, 0.625, 0.5, 0.625, 1.0, 0.5938, 1.0, 0.5938, 0.5, 0.5938, 0.5, 0.5938, 1.0, 0.5625, 1.0, 0.5625, 0.5, 0.5625, 0.5, 0.5625, 1.0, 0.5312, 1.0, 0.5312, 0.5, 0.5312, 0.5, 0.5312, 1.0, 0.5, 1.0, 0.5, 0.5, 0.5, 0.5, 0.5, 1.0, 0.4688, 1.0, 0.4688, 0.5, 0.4688, 0.5, 0.4688, 1.0, 0.4375, 1.0, 0.4375, 0.5, 0.4375, 0.5, 0.4375, 1.0, 0.4062, 1.0, 0.4062, 0.5, 0.4062, 0.5, 0.4062, 1.0, 0.375, 1.0, 0.375, 0.5, 0.375, 0.5, 0.375, 1.0, 0.3438, 1.0, 0.3438, 0.5, 0.3438, 0.5, 0.3438, 1.0, 0.3125, 1.0, 0.3125, 0.5, 0.3125, 0.5, 0.3125, 1.0, 0.2812, 1.0, 0.2812, 0.5, 0.2812, 0.5, 0.2812, 1.0, 0.25, 1.0, 0.25, 0.5, 0.25, 0.5, 0.25, 1.0, 0.2188, 1.0, 0.2188, 0.5, 0.2188, 0.5, 0.2188, 1.0, 0.1875, 1.0, 0.1875, 0.5, 0.1875, 0.5, 0.1875, 1.0, 0.1562, 1.0, 0.1562, 0.5, 0.1562, 0.5, 0.1562, 1.0, 0.125, 1.0, 0.125, 0.5, 0.125, 0.5, 0.125, 1.0, 0.09375, 1.0, 0.09375, 0.5, 0.09375, 0.5, 0.09375, 1.0, 0.0625, 1.0, 0.0625, 0.5, 0.0625, 0.5, 0.0625, 1.0, 0.03125, 1.0, 0.03125, 0.5, 0.03125, 0.5, 0.03125, 1.0, 0.0, 1.0, 0.0, 0.5, 0.2032, 0.01461, 0.1582, 0.02827, 0.1582, 0.02827, 0.2032, 0.01461, 0.25, 0.49, 0.2968, 0.4854, 0.2968, 0.4854, 0.25, 0.49, 0.02827, 0.3418, 0.05045, 0.3833, 0.05045, 0.3833, 0.02827, 0.3418, 0.9717, 0.1582, 0.9854, 0.2032, 0.9854, 0.2032, 0.9717, 0.1582, 0.6167, 0.05045, 0.6582, 0.02827, 0.6582, 0.02827, 0.6167, 0.05045, 0.4854, 0.2032, 0.4717, 0.1582, 0.4717, 0.1582, 0.4854, 0.2032, 0.5803, 0.4197, 0.5504, 0.3833, 0.5504, 0.3833, 0.5803, 0.4197, 0.1582, 0.02827, 0.1167, 0.05045, 0.1167, 0.05045, 0.1582, 0.02827, 0.8418, 0.4717, 0.7968, 0.4854, 0.7968, 0.4854, 0.8418, 0.4717, 0.05045, 0.3833, 0.08029, 0.4197, 0.08029, 0.4197, 0.05045, 0.3833, 0.9496, 0.1167, 0.9717, 0.1582, 0.9717, 0.1582, 0.9496, 0.1167, 0.2968, 0.4854, 0.3418, 0.4717, 0.3418, 0.4717, 0.2968, 0.4854, 0.5803, 0.08029, 0.6167, 0.05045, 0.6167, 0.05045, 0.5803, 0.08029, 0.4717, 0.1582, 0.4496, 0.1167, 0.4496, 0.1167, 0.4717, 0.1582, 0.6167, 0.4496, 0.5803, 0.4197, 0.5803, 0.4197, 0.6167, 0.4496, 0.1167, 0.05045, 0.08029, 0.08029, 0.08029, 0.08029, 0.1167, 0.05045, 0.8833, 0.4496, 0.8418, 0.4717, 0.8418, 0.4717, 0.8833, 0.4496, 0.08029, 0.4197, 0.1167, 0.4496, 0.1167, 0.4496, 0.08029, 0.4197, 0.9197, 0.08029, 0.9496, 0.1167, 0.9496, 0.1167, 0.9197, 0.08029, 0.3418, 0.4717, 0.3833, 0.4496, 0.3833, 0.4496, 0.3418, 0.4717, 0.5504, 0.1167, 0.5803, 0.08029, 0.5803, 0.08029, 0.5504, 0.1167, 0.4496, 0.1167, 0.4197, 0.08029, 0.4197, 0.08029, 0.4496, 0.1167, 0.6582, 0.4717, 0.6167, 0.4496, 0.6167, 0.4496, 0.6582, 0.4717, 0.08029, 0.08029, 0.05045, 0.1167, 0.05045, 0.1167, 0.08029, 0.08029, 0.9197, 0.4197, 0.8833, 0.4496, 0.8833, 0.4496, 0.9197, 0.4197, 0.1167, 0.4496, 0.1582, 0.4717, 0.1582, 0.4717, 0.1167, 0.4496, 0.8833, 0.05045, 0.9197, 0.08029, 0.9197, 0.08029, 0.8833, 0.05045, 0.3833, 0.4496, 0.4197, 0.4197, 0.4197, 0.4197, 0.3833, 0.4496, 0.5283, 0.1582, 0.5504, 0.1167, 0.5504, 0.1167, 0.5283, 0.1582, 0.4197, 0.08029, 0.3833, 0.05045, 0.3833, 0.05045, 0.4197, 0.08029, 0.7032, 0.4854, 0.6582, 0.4717, 0.6582, 0.4717, 0.7032, 0.4854, 0.05045, 0.1167, 0.02827, 0.1582, 0.02827, 0.1582, 0.05045, 0.1167, 0.4197, 0.4197, 0.3833, 0.4496, 0.3833, 0.4496, 0.4197, 0.4197, 0.3833, 0.05045, 0.4197, 0.08029, 0.4197, 0.08029, 0.3833, 0.05045, 0.02827, 0.1582, 0.05045, 0.1167, 0.05045, 0.1167, 0.02827, 0.1582, 0.2032, 0.4854, 0.1582, 0.4717, 0.1582, 0.4717, 0.2032, 0.4854, 0.4854, 0.2032, 0.49, 0.25, 0.49, 0.25, 0.4854, 0.2032, 0.1582, 0.02827, 0.2032, 0.01461, 0.2032, 0.01461, 0.1582, 0.02827, 0.05045, 0.3833, 0.02827, 0.3418, 0.02827, 0.3418, 0.05045, 0.3833, 0.4496, 0.3833, 0.4197, 0.4197, 0.4197, 0.4197, 0.4496, 0.3833, 0.3418, 0.02827, 0.3833, 0.05045, 0.3833, 0.05045, 0.3418, 0.02827, 0.01461, 0.2032, 0.02827, 0.1582, 0.02827, 0.1582, 0.01461, 0.2032, 0.2968, 0.4854, 0.25, 0.49, 0.25, 0.49, 0.2968, 0.4854, 0.25, 0.49, 0.2032, 0.4854, 0.2032, 0.4854, 0.25, 0.49, 0.4717, 0.1582, 0.4854, 0.2032, 0.4854, 0.2032, 0.4717, 0.1582, 0.1167, 0.05045, 0.1582, 0.02827, 0.1582, 0.02827, 0.1167, 0.05045, 0.08029, 0.4197, 0.05045, 0.3833, 0.05045, 0.3833, 0.08029, 0.4197, 0.4717, 0.3418, 0.4496, 0.3833, 0.4496, 0.3833, 0.4717, 0.3418, 0.2968, 0.01461, 0.3418, 0.02827, 0.3418, 0.02827, 0.2968, 0.01461, 0.01, 0.25, 0.01461, 0.2032, 0.01461, 0.2032, 0.01, 0.25, 0.3418, 0.4717, 0.2968, 0.4854, 0.2968, 0.4854, 0.3418, 0.4717, 0.4496, 0.1167, 0.4717, 0.1582, 0.4717, 0.1582, 0.4496, 0.1167, 0.08029, 0.08029, 0.1167, 0.05045, 0.1167, 0.05045, 0.08029, 0.08029, 0.1167, 0.4496, 0.08029, 0.4197, 0.08029, 0.4197, 0.1167, 0.4496, 0.4854, 0.2968, 0.4717, 0.3418, 0.4717, 0.3418, 0.4854, 0.2968, 0.25, 0.01, 0.2968, 0.01461, 0.2968, 0.01461, 0.25, 0.01, 0.01461, 0.2968, 0.01, 0.25, 0.01, 0.25, 0.01461, 0.2968, 0.3833, 0.4496, 0.3418, 0.4717, 0.3418, 0.4717, 0.3833, 0.4496, 0.4197, 0.08029, 0.4496, 0.1167, 0.4496, 0.1167, 0.4197, 0.08029, 0.05045, 0.1167, 0.08029, 0.08029, 0.08029, 0.08029, 0.05045, 0.1167, 0.1582, 0.4717, 0.1167, 0.4496, 0.1167, 0.4496, 0.1582, 0.4717, 0.49, 0.25, 0.4854, 0.2968, 0.4854, 0.2968, 0.49, 0.25, 0.2032, 0.01461, 0.25, 0.01, 0.25, 0.01, 0.2032, 0.01461])
me_cylinder_001.use_remesh_preserve_volume = False
me_cylinder_001.use_remesh_preserve_attributes = False
me_cylinder_001.use_mirror_vertex_groups = False
me_cylinder_001.update()
me_cube_003 = bpy.data.meshes.new('Cube.003')
me_cube_003.from_pydata([(-0.3205, -0.3205, 0.0), (-0.3205, -0.3205, 7.153), (-0.3205, 0.3205, 0.0), (-0.3205, 0.3205, 7.153), (0.3205, -0.3205, 0.0), (0.3205, -0.3205, 7.153), (0.3205, 0.3205, 0.0), (0.3205, 0.3205, 7.153)], [], [(0, 1, 3, 2), (2, 3, 7, 6), (6, 7, 5, 4), (4, 5, 1, 0), (2, 6, 4, 0), (7, 3, 1, 5)])
_uv = me_cube_003.uv_layers.new(name='UVMap')
_uv.uv.foreach_set('vector', [0.375, 0.0, 0.625, 0.0, 0.625, 0.25, 0.375, 0.25, 0.375, 0.25, 0.625, 0.25, 0.625, 0.5, 0.375, 0.5, 0.375, 0.5, 0.625, 0.5, 0.625, 0.75, 0.375, 0.75, 0.375, 0.75, 0.625, 0.75, 0.625, 1.0, 0.375, 1.0, 0.125, 0.5, 0.375, 0.5, 0.375, 0.75, 0.125, 0.75, 0.625, 0.5, 0.875, 0.5, 0.875, 0.75, 0.625, 0.75])
me_cube_003.use_remesh_preserve_volume = False
me_cube_003.use_remesh_preserve_attributes = False
me_cube_003.use_mirror_vertex_groups = False
me_cube_003.update()
me_cylinder_002 = bpy.data.meshes.new('Cylinder.002')
me_cylinder_002.from_pydata([(-2.347e-09, 1.0, 0.008731), (-5.183e-09, 1.0, 3.228), (0.1951, 0.9808, 0.008731), (0.1951, 0.9808, 3.228), (0.3827, 0.9239, 0.008731), (0.3827, 0.9239, 3.228), (0.5556, 0.8315, 3.228), (0.7071, 0.7071, 0.008731), (0.7071, 0.7071, 3.228), (0.8315, 0.5556, 0.008731), (0.8315, 0.5556, 3.228), (0.9239, 0.3827, 0.008731), (0.9239, 0.3827, 3.228), (0.9808, 0.1951, 0.008731), (0.9808, 0.1951, 3.228), (1.0, 7.55e-08, 0.008731), (1.0, 7.55e-08, 3.228), (0.9808, -0.1951, 0.008731), (0.9808, -0.1951, 3.228), (0.9239, -0.3827, 0.008731), (0.9239, -0.3827, 3.228), (0.8315, -0.5556, 0.008731), (0.8315, -0.5556, 3.228), (0.7071, -0.7071, 0.008731), (0.7071, -0.7071, 3.228), (0.5556, -0.8315, 0.008731), (0.5556, -0.8315, 3.228), (0.3827, -0.9239, 0.008731), (0.3827, -0.9239, 3.228), (0.1951, -0.9808, 0.008731), (0.1951, -0.9808, 3.228), (-3.282e-07, -1.0, 0.008731), (-3.31e-07, -1.0, 3.228), (-0.1951, -0.9808, 0.008731), (-0.1951, -0.9808, 3.228), (-0.3827, -0.9239, 0.008731), (-0.3827, -0.9239, 3.228), (-0.5556, -0.8315, 0.008731), (-0.5556, -0.8315, 3.228), (-0.7071, -0.7071, 0.008731), (-0.7071, -0.7071, 3.228), (-0.8315, -0.5556, 0.008731), (-0.8315, -0.5556, 3.228), (-0.9239, -0.3827, 3.228), (-0.9808, -0.1951, 0.008731), (-0.9808, -0.1951, 3.228), (-1.0, 9.656e-07, 3.228), (-0.9808, 0.1951, 0.008731), (-0.9808, 0.1951, 3.228), (-0.9239, 0.3827, 3.228), (-0.8315, 0.5556, 3.228), (-0.7071, 0.7071, 0.008731), (-0.7071, 0.7071, 3.228), (-0.5556, 0.8315, 0.008731), (-0.5556, 0.8315, 3.228), (-0.3827, 0.9239, 0.008731), (-0.3827, 0.9239, 3.228), (-0.1951, 0.9808, 0.008731), (-0.1951, 0.9808, 3.228), (-2.098e-08, 1.153, -0.238), (0.225, 1.131, -0.238), (0.225, 1.131, 3.474), (-2.425e-08, 1.153, 3.474), (0.4413, 1.065, -0.238), (0.4413, 1.065, 3.474), (0.6407, 0.9589, -0.238), (0.6407, 0.9589, 3.474), (0.8155, 0.8155, -0.238), (0.8155, 0.8155, 3.474), (0.9589, 0.6407, -0.238), (0.9589, 0.6407, 3.474), (1.065, 0.4413, -0.238), (1.065, 0.4413, 3.474), (1.131, 0.225, -0.238), (1.131, 0.225, 3.474), (1.153, 1.236e-07, -0.238), (1.153, 1.236e-07, 3.474), (1.131, -0.225, -0.238), (1.131, -0.225, 3.474), (1.065, -0.4413, -0.238), (1.065, -0.4413, 3.474), (0.9589, -0.6407, -0.238), (0.9589, -0.6407, 3.474), (0.8155, -0.8155, -0.238), (0.8155, -0.8155, 3.474), (0.6407, -0.9589, -0.238), (0.6407, -0.9589, 3.474), (0.4413, -1.065, -0.238), (0.4413, -1.065, 3.474), (0.225, -1.131, -0.238), (0.225, -1.131, 3.474), (-3.968e-07, -1.153, -0.238), (-4e-07, -1.153, 3.474), (-0.225, -1.131, -0.238), (-0.225, -1.131, 3.474), (-0.4413, -1.065, -0.238), (-0.4413, -1.065, 3.474), (-0.6407, -0.9589, -0.238), (-0.6407, -0.9589, 3.474), (-0.8155, -0.8155, -0.238), (-0.8155, -0.8155, 3.474), (-0.9589, -0.6407, -0.238), (-0.9589, -0.6407, 3.474), (-1.065, -0.4413, -0.238), (-1.065, -0.4413, 3.474), (-1.131, -0.225, -0.238), (-1.131, -0.225, 3.474), (-1.153, 1.15e-06, -0.238), (-1.153, 1.15e-06, 3.474), (-1.131, 0.225, -0.238), (-1.131, 0.225, 3.474), (-1.065, 0.4413, -0.238), (-1.065, 0.4413, 3.474), (-0.9589, 0.6407, -0.238), (-0.9589, 0.6407, 3.474), (-0.8155, 0.8155, -0.238), (-0.8155, 0.8155, 3.474), (-0.6407, 0.9589, -0.238), (-0.6407, 0.9589, 3.474), (-0.4413, 1.065, -0.238), (-0.4413, 1.065, 3.474), (-0.225, 1.131, -0.238), (-0.225, 1.131, 3.474), (0.5556, 0.8315, 0.008731), (-0.9239, -0.3827, 0.008731), (-1.0, 9.656e-07, 0.008731), (-0.9239, 0.3827, 0.008731), (-0.8315, 0.5556, 0.008731)], [], [(127, 126, 111, 113), (2, 0, 59, 60), (16, 18, 78, 76), (35, 33, 93, 95), (17, 15, 75, 77), (48, 49, 112, 110), (32, 34, 94, 92), (126, 47, 109, 111), (14, 16, 76, 74), (33, 31, 91, 93), (15, 13, 73, 75), (46, 48, 110, 108), (30, 32, 92, 90), (47, 125, 107, 109), (12, 14, 74, 72), (31, 29, 89, 91), (13, 11, 71, 73), (45, 46, 108, 106), (28, 30, 90, 88), (125, 44, 105, 107), (10, 12, 72, 70), (29, 27, 87, 89), (58, 1, 62, 122), (11, 9, 69, 71), (43, 45, 106, 104), (0, 57, 121, 59), (26, 28, 88, 86), (44, 124, 103, 105), (8, 10, 70, 68), (27, 25, 85, 87), (56, 58, 122, 120), (9, 7, 67, 69), (49, 48, 47, 126), (59, 62, 61, 60), (60, 61, 64, 63), (63, 64, 66, 65), (65, 66, 68, 67), (67, 68, 70, 69), (69, 70, 72, 71), (71, 72, 74, 73), (73, 74, 76, 75), (75, 76, 78, 77), (77, 78, 80, 79), (79, 80, 82, 81), (81, 82, 84, 83), (83, 84, 86, 85), (85, 86, 88, 87), (87, 88, 90, 89), (89, 90, 92, 91), (91, 92, 94, 93), (93, 94, 96, 95), (95, 96, 98, 97), (97, 98, 100, 99), (99, 100, 102, 101), (101, 102, 104, 103), (103, 104, 106, 105), (105, 106, 108, 107), (107, 108, 110, 109), (109, 110, 112, 111), (111, 112, 114, 113), (113, 114, 116, 115), (115, 116, 118, 117), (117, 118, 120, 119), (119, 120, 122, 121), (121, 122, 62, 59), (34, 36, 96, 94), (1, 3, 61, 62), (49, 50, 114, 112), (19, 17, 77, 79), (37, 35, 95, 97), (18, 20, 80, 78), (51, 127, 113, 115), (36, 38, 98, 96), (4, 2, 60, 63), (50, 52, 116, 114), (21, 19, 79, 81), (3, 5, 64, 61), (39, 37, 97, 99), (20, 22, 82, 80), (53, 51, 115, 117), (38, 40, 100, 98), (123, 4, 63, 65), (52, 54, 118, 116), (23, 21, 81, 83), (5, 6, 66, 64), (41, 39, 99, 101), (22, 24, 84, 82), (55, 53, 117, 119), (40, 42, 102, 100), (7, 123, 65, 67), (54, 56, 120, 118), (25, 23, 83, 85), (6, 8, 68, 66), (124, 41, 101, 103), (24, 26, 86, 84), (57, 55, 119, 121), (42, 43, 104, 102), (8, 6, 123, 7), (26, 24, 23, 25), (43, 42, 41, 124), (58, 56, 55, 57), (18, 16, 15, 17), (36, 34, 33, 35), (50, 49, 126, 127), (10, 8, 7, 9), (28, 26, 25, 27), (45, 43, 124, 44), (3, 1, 0, 2), (1, 58, 57, 0), (20, 18, 17, 19), (38, 36, 35, 37), (52, 50, 127, 51), (12, 10, 9, 11), (30, 28, 27, 29), (46, 45, 44, 125), (5, 3, 2, 4), (22, 20, 19, 21), (40, 38, 37, 39), (54, 52, 51, 53), (14, 12, 11, 13), (32, 30, 29, 31), (48, 46, 125, 47), (6, 5, 4, 123), (24, 22, 21, 23), (42, 40, 39, 41), (56, 54, 53, 55), (16, 14, 13, 15), (34, 32, 31, 33)])
_uv = me_cylinder_002.uv_layers.new(name='UVMap')
_uv.uv.foreach_set('vector', [0.5504, 0.3833, 0.5283, 0.3418, 0.5283, 0.3418, 0.5504, 0.3833, 0.7968, 0.4854, 0.75, 0.49, 0.75, 0.49, 0.7968, 0.4854, 0.49, 0.25, 0.4854, 0.2032, 0.4854, 0.2032, 0.49, 0.25, 0.6582, 0.02827, 0.7032, 0.01461, 0.7032, 0.01461, 0.6582, 0.02827, 0.9854, 0.2032, 0.99, 0.25, 0.99, 0.25, 0.9854, 0.2032, 0.01461, 0.2968, 0.02827, 0.3418, 0.02827, 0.3418, 0.01461, 0.2968, 0.25, 0.01, 0.2032, 0.01461, 0.2032, 0.01461, 0.25, 0.01, 0.5283, 0.3418, 0.5146, 0.2968, 0.5146, 0.2968, 0.5283, 0.3418, 0.4854, 0.2968, 0.49, 0.25, 0.49, 0.25, 0.4854, 0.2968, 0.7032, 0.01461, 0.75, 0.01, 0.75, 0.01, 0.7032, 0.01461, 0.99, 0.25, 0.9854, 0.2968, 0.9854, 0.2968, 0.99, 0.25, 0.01, 0.25, 0.01461, 0.2968, 0.01461, 0.2968, 0.01, 0.25, 0.2968, 0.01461, 0.25, 0.01, 0.25, 0.01, 0.2968, 0.01461, 0.5146, 0.2968, 0.51, 0.25, 0.51, 0.25, 0.5146, 0.2968, 0.4717, 0.3418, 0.4854, 0.2968, 0.4854, 0.2968, 0.4717, 0.3418, 0.75, 0.01, 0.7968, 0.01461, 0.7968, 0.01461, 0.75, 0.01, 0.9854, 0.2968, 0.9717, 0.3418, 0.9717, 0.3418, 0.9854, 0.2968, 0.01461, 0.2032, 0.01, 0.25, 0.01, 0.25, 0.01461, 0.2032, 0.3418, 0.02827, 0.2968, 0.01461, 0.2968, 0.01461, 0.3418, 0.02827, 0.51, 0.25, 0.5146, 0.2032, 0.5146, 0.2032, 0.51, 0.25, 0.4496, 0.3833, 0.4717, 0.3418, 0.4717, 0.3418, 0.4496, 0.3833, 0.7968, 0.01461, 0.8418, 0.02827, 0.8418, 0.02827, 0.7968, 0.01461, 0.2032, 0.4854, 0.25, 0.49, 0.25, 0.49, 0.2032, 0.4854, 0.9717, 0.3418, 0.9496, 0.3833, 0.9496, 0.3833, 0.9717, 0.3418, 0.02827, 0.1582, 0.01461, 0.2032, 0.01461, 0.2032, 0.02827, 0.1582, 0.75, 0.49, 0.7032, 0.4854, 0.7032, 0.4854, 0.75, 0.49, 0.3833, 0.05045, 0.3418, 0.02827, 0.3418, 0.02827, 0.3833, 0.05045, 0.5146, 0.2032, 0.5283, 0.1582, 0.5283, 0.1582, 0.5146, 0.2032, 0.4197, 0.4197, 0.4496, 0.3833, 0.4496, 0.3833, 0.4197, 0.4197, 0.8418, 0.02827, 0.8833, 0.05045, 0.8833, 0.05045, 0.8418, 0.02827, 0.1582, 0.4717, 0.2032, 0.4854, 0.2032, 0.4854, 0.1582, 0.4717, 0.9496, 0.3833, 0.9197, 0.4197, 0.9197, 0.4197, 0.9496, 0.3833, 0.02827, 0.3418, 0.01461, 0.2968, 0.01461, 0.2968, 0.02827, 0.3418, 1.0, 0.5, 1.0, 1.0, 0.9688, 1.0, 0.9688, 0.5, 0.9688, 0.5, 0.9688, 1.0, 0.9375, 1.0, 0.9375, 0.5, 0.9375, 0.5, 0.9375, 1.0, 0.9062, 1.0, 0.9062, 0.5, 0.9062, 0.5, 0.9062, 1.0, 0.875, 1.0, 0.875, 0.5, 0.875, 0.5, 0.875, 1.0, 0.8438, 1.0, 0.8438, 0.5, 0.8438, 0.5, 0.8438, 1.0, 0.8125, 1.0, 0.8125, 0.5, 0.8125, 0.5, 0.8125, 1.0, 0.7812, 1.0, 0.7812, 0.5, 0.7812, 0.5, 0.7812, 1.0, 0.75, 1.0, 0.75, 0.5, 0.75, 0.5, 0.75, 1.0, 0.7188, 1.0, 0.7188, 0.5, 0.7188, 0.5, 0.7188, 1.0, 0.6875, 1.0, 0.6875, 0.5, 0.6875, 0.5, 0.6875, 1.0, 0.6562, 1.0, 0.6562, 0.5, 0.6562, 0.5, 0.6562, 1.0, 0.625, 1.0, 0.625, 0.5, 0.625, 0.5, 0.625, 1.0, 0.5938, 1.0, 0.5938, 0.5, 0.5938, 0.5, 0.5938, 1.0, 0.5625, 1.0, 0.5625, 0.5, 0.5625, 0.5, 0.5625, 1.0, 0.5312, 1.0, 0.5312, 0.5, 0.5312, 0.5, 0.5312, 1.0, 0.5, 1.0, 0.5, 0.5, 0.5, 0.5, 0.5, 1.0, 0.4688, 1.0, 0.4688, 0.5, 0.4688, 0.5, 0.4688, 1.0, 0.4375, 1.0, 0.4375, 0.5, 0.4375, 0.5, 0.4375, 1.0, 0.4062, 1.0, 0.4062, 0.5, 0.4062, 0.5, 0.4062, 1.0, 0.375, 1.0, 0.375, 0.5, 0.375, 0.5, 0.375, 1.0, 0.3438, 1.0, 0.3438, 0.5, 0.3438, 0.5, 0.3438, 1.0, 0.3125, 1.0, 0.3125, 0.5, 0.3125, 0.5, 0.3125, 1.0, 0.2812, 1.0, 0.2812, 0.5, 0.2812, 0.5, 0.2812, 1.0, 0.25, 1.0, 0.25, 0.5, 0.25, 0.5, 0.25, 1.0, 0.2188, 1.0, 0.2188, 0.5, 0.2188, 0.5, 0.2188, 1.0, 0.1875, 1.0, 0.1875, 0.5, 0.1875, 0.5, 0.1875, 1.0, 0.1562, 1.0, 0.1562, 0.5, 0.1562, 0.5, 0.1562, 1.0, 0.125, 1.0, 0.125, 0.5, 0.125, 0.5, 0.125, 1.0, 0.09375, 1.0, 0.09375, 0.5, 0.09375, 0.5, 0.09375, 1.0, 0.0625, 1.0, 0.0625, 0.5, 0.0625, 0.5, 0.0625, 1.0, 0.03125, 1.0, 0.03125, 0.5, 0.03125, 0.5, 0.03125, 1.0, 0.0, 1.0, 0.0, 0.5, 0.2032, 0.01461, 0.1582, 0.02827, 0.1582, 0.02827, 0.2032, 0.01461, 0.25, 0.49, 0.2968, 0.4854, 0.2968, 0.4854, 0.25, 0.49, 0.02827, 0.3418, 0.05045, 0.3833, 0.05045, 0.3833, 0.02827, 0.3418, 0.9717, 0.1582, 0.9854, 0.2032, 0.9854, 0.2032, 0.9717, 0.1582, 0.6167, 0.05045, 0.6582, 0.02827, 0.6582, 0.02827, 0.6167, 0.05045, 0.4854, 0.2032, 0.4717, 0.1582, 0.4717, 0.1582, 0.4854, 0.2032, 0.5803, 0.4197, 0.5504, 0.3833, 0.5504, 0.3833, 0.5803, 0.4197, 0.1582, 0.02827, 0.1167, 0.05045, 0.1167, 0.05045, 0.1582, 0.02827, 0.8418, 0.4717, 0.7968, 0.4854, 0.7968, 0.4854, 0.8418, 0.4717, 0.05045, 0.3833, 0.08029, 0.4197, 0.08029, 0.4197, 0.05045, 0.3833, 0.9496, 0.1167, 0.9717, 0.1582, 0.9717, 0.1582, 0.9496, 0.1167, 0.2968, 0.4854, 0.3418, 0.4717, 0.3418, 0.4717, 0.2968, 0.4854, 0.5803, 0.08029, 0.6167, 0.05045, 0.6167, 0.05045, 0.5803, 0.08029, 0.4717, 0.1582, 0.4496, 0.1167, 0.4496, 0.1167, 0.4717, 0.1582, 0.6167, 0.4496, 0.5803, 0.4197, 0.5803, 0.4197, 0.6167, 0.4496, 0.1167, 0.05045, 0.08029, 0.08029, 0.08029, 0.08029, 0.1167, 0.05045, 0.8833, 0.4496, 0.8418, 0.4717, 0.8418, 0.4717, 0.8833, 0.4496, 0.08029, 0.4197, 0.1167, 0.4496, 0.1167, 0.4496, 0.08029, 0.4197, 0.9197, 0.08029, 0.9496, 0.1167, 0.9496, 0.1167, 0.9197, 0.08029, 0.3418, 0.4717, 0.3833, 0.4496, 0.3833, 0.4496, 0.3418, 0.4717, 0.5504, 0.1167, 0.5803, 0.08029, 0.5803, 0.08029, 0.5504, 0.1167, 0.4496, 0.1167, 0.4197, 0.08029, 0.4197, 0.08029, 0.4496, 0.1167, 0.6582, 0.4717, 0.6167, 0.4496, 0.6167, 0.4496, 0.6582, 0.4717, 0.08029, 0.08029, 0.05045, 0.1167, 0.05045, 0.1167, 0.08029, 0.08029, 0.9197, 0.4197, 0.8833, 0.4496, 0.8833, 0.4496, 0.9197, 0.4197, 0.1167, 0.4496, 0.1582, 0.4717, 0.1582, 0.4717, 0.1167, 0.4496, 0.8833, 0.05045, 0.9197, 0.08029, 0.9197, 0.08029, 0.8833, 0.05045, 0.3833, 0.4496, 0.4197, 0.4197, 0.4197, 0.4197, 0.3833, 0.4496, 0.5283, 0.1582, 0.5504, 0.1167, 0.5504, 0.1167, 0.5283, 0.1582, 0.4197, 0.08029, 0.3833, 0.05045, 0.3833, 0.05045, 0.4197, 0.08029, 0.7032, 0.4854, 0.6582, 0.4717, 0.6582, 0.4717, 0.7032, 0.4854, 0.05045, 0.1167, 0.02827, 0.1582, 0.02827, 0.1582, 0.05045, 0.1167, 0.4197, 0.4197, 0.3833, 0.4496, 0.3833, 0.4496, 0.4197, 0.4197, 0.3833, 0.05045, 0.4197, 0.08029, 0.4197, 0.08029, 0.3833, 0.05045, 0.02827, 0.1582, 0.05045, 0.1167, 0.05045, 0.1167, 0.02827, 0.1582, 0.2032, 0.4854, 0.1582, 0.4717, 0.1582, 0.4717, 0.2032, 0.4854, 0.4854, 0.2032, 0.49, 0.25, 0.49, 0.25, 0.4854, 0.2032, 0.1582, 0.02827, 0.2032, 0.01461, 0.2032, 0.01461, 0.1582, 0.02827, 0.05045, 0.3833, 0.02827, 0.3418, 0.02827, 0.3418, 0.05045, 0.3833, 0.4496, 0.3833, 0.4197, 0.4197, 0.4197, 0.4197, 0.4496, 0.3833, 0.3418, 0.02827, 0.3833, 0.05045, 0.3833, 0.05045, 0.3418, 0.02827, 0.01461, 0.2032, 0.02827, 0.1582, 0.02827, 0.1582, 0.01461, 0.2032, 0.2968, 0.4854, 0.25, 0.49, 0.25, 0.49, 0.2968, 0.4854, 0.25, 0.49, 0.2032, 0.4854, 0.2032, 0.4854, 0.25, 0.49, 0.4717, 0.1582, 0.4854, 0.2032, 0.4854, 0.2032, 0.4717, 0.1582, 0.1167, 0.05045, 0.1582, 0.02827, 0.1582, 0.02827, 0.1167, 0.05045, 0.08029, 0.4197, 0.05045, 0.3833, 0.05045, 0.3833, 0.08029, 0.4197, 0.4717, 0.3418, 0.4496, 0.3833, 0.4496, 0.3833, 0.4717, 0.3418, 0.2968, 0.01461, 0.3418, 0.02827, 0.3418, 0.02827, 0.2968, 0.01461, 0.01, 0.25, 0.01461, 0.2032, 0.01461, 0.2032, 0.01, 0.25, 0.3418, 0.4717, 0.2968, 0.4854, 0.2968, 0.4854, 0.3418, 0.4717, 0.4496, 0.1167, 0.4717, 0.1582, 0.4717, 0.1582, 0.4496, 0.1167, 0.08029, 0.08029, 0.1167, 0.05045, 0.1167, 0.05045, 0.08029, 0.08029, 0.1167, 0.4496, 0.08029, 0.4197, 0.08029, 0.4197, 0.1167, 0.4496, 0.4854, 0.2968, 0.4717, 0.3418, 0.4717, 0.3418, 0.4854, 0.2968, 0.25, 0.01, 0.2968, 0.01461, 0.2968, 0.01461, 0.25, 0.01, 0.01461, 0.2968, 0.01, 0.25, 0.01, 0.25, 0.01461, 0.2968, 0.3833, 0.4496, 0.3418, 0.4717, 0.3418, 0.4717, 0.3833, 0.4496, 0.4197, 0.08029, 0.4496, 0.1167, 0.4496, 0.1167, 0.4197, 0.08029, 0.05045, 0.1167, 0.08029, 0.08029, 0.08029, 0.08029, 0.05045, 0.1167, 0.1582, 0.4717, 0.1167, 0.4496, 0.1167, 0.4496, 0.1582, 0.4717, 0.49, 0.25, 0.4854, 0.2968, 0.4854, 0.2968, 0.49, 0.25, 0.2032, 0.01461, 0.25, 0.01, 0.25, 0.01, 0.2032, 0.01461])
me_cylinder_002.use_remesh_preserve_volume = False
me_cylinder_002.use_remesh_preserve_attributes = False
me_cylinder_002.use_mirror_vertex_groups = False
me_cylinder_002.update()
me_cube_004 = bpy.data.meshes.new('Cube.004')
me_cube_004.from_pydata([(-0.3205, -0.3205, 4.768e-07), (-0.3205, -0.3205, 7.153), (-0.3205, 0.3205, 4.768e-07), (-0.3205, 0.3205, 7.153), (0.3205, -0.3205, 4.768e-07), (0.3205, -0.3205, 7.153), (0.3205, 0.3205, 4.768e-07), (0.3205, 0.3205, 7.153)], [], [(0, 1, 3, 2), (2, 3, 7, 6), (6, 7, 5, 4), (4, 5, 1, 0), (2, 6, 4, 0), (7, 3, 1, 5)])
_uv = me_cube_004.uv_layers.new(name='UVMap')
_uv.uv.foreach_set('vector', [0.375, 0.0, 0.625, 0.0, 0.625, 0.25, 0.375, 0.25, 0.375, 0.25, 0.625, 0.25, 0.625, 0.5, 0.375, 0.5, 0.375, 0.5, 0.625, 0.5, 0.625, 0.75, 0.375, 0.75, 0.375, 0.75, 0.625, 0.75, 0.625, 1.0, 0.375, 1.0, 0.125, 0.5, 0.375, 0.5, 0.375, 0.75, 0.125, 0.75, 0.625, 0.5, 0.875, 0.5, 0.875, 0.75, 0.625, 0.75])
me_cube_004.use_remesh_preserve_volume = False
me_cube_004.use_remesh_preserve_attributes = False
me_cube_004.use_mirror_vertex_groups = False
me_cube_004.update()
me_cylinder_003 = bpy.data.meshes.new('Cylinder.003')
me_cylinder_003.from_pydata([(-2.347e-09, 1.0, 0.008731), (-5.183e-09, 1.0, 3.228), (0.1951, 0.9808, 0.008731), (0.1951, 0.9808, 3.228), (0.3827, 0.9239, 0.008731), (0.3827, 0.9239, 3.228), (0.5556, 0.8315, 3.228), (0.7071, 0.7071, 0.008731), (0.7071, 0.7071, 3.228), (0.8315, 0.5556, 0.008731), (0.8315, 0.5556, 3.228), (0.9239, 0.3827, 0.008731), (0.9239, 0.3827, 3.228), (0.9808, 0.1951, 0.008731), (0.9808, 0.1951, 3.228), (1.0, 7.55e-08, 0.008731), (1.0, 7.55e-08, 3.228), (0.9808, -0.1951, 0.008731), (0.9808, -0.1951, 3.228), (0.9239, -0.3827, 0.008731), (0.9239, -0.3827, 3.228), (0.8315, -0.5556, 0.008731), (0.8315, -0.5556, 3.228), (0.7071, -0.7071, 0.008731), (0.7071, -0.7071, 3.228), (0.5556, -0.8315, 0.008731), (0.5556, -0.8315, 3.228), (0.3827, -0.9239, 0.008731), (0.3827, -0.9239, 3.228), (0.1951, -0.9808, 0.008731), (0.1951, -0.9808, 3.228), (-3.282e-07, -1.0, 0.008731), (-3.31e-07, -1.0, 3.228), (-0.1951, -0.9808, 0.008731), (-0.1951, -0.9808, 3.228), (-0.3827, -0.9239, 0.008731), (-0.3827, -0.9239, 3.228), (-0.5556, -0.8315, 0.008731), (-0.5556, -0.8315, 3.228), (-0.7071, -0.7071, 0.008731), (-0.7071, -0.7071, 3.228), (-0.8315, -0.5556, 0.008731), (-0.8315, -0.5556, 3.228), (-0.9239, -0.3827, 3.228), (-0.9808, -0.1951, 0.008731), (-0.9808, -0.1951, 3.228), (-1.0, 9.656e-07, 3.228), (-0.9808, 0.1951, 0.008731), (-0.9808, 0.1951, 3.228), (-0.9239, 0.3827, 3.228), (-0.8315, 0.5556, 3.228), (-0.7071, 0.7071, 0.008731), (-0.7071, 0.7071, 3.228), (-0.5556, 0.8315, 0.008731), (-0.5556, 0.8315, 3.228), (-0.3827, 0.9239, 0.008731), (-0.3827, 0.9239, 3.228), (-0.1951, 0.9808, 0.008731), (-0.1951, 0.9808, 3.228), (-2.098e-08, 1.153, -0.238), (0.225, 1.131, -0.238), (0.225, 1.131, 3.474), (-2.425e-08, 1.153, 3.474), (0.4413, 1.065, -0.238), (0.4413, 1.065, 3.474), (0.6407, 0.9589, -0.238), (0.6407, 0.9589, 3.474), (0.8155, 0.8155, -0.238), (0.8155, 0.8155, 3.474), (0.9589, 0.6407, -0.238), (0.9589, 0.6407, 3.474), (1.065, 0.4413, -0.238), (1.065, 0.4413, 3.474), (1.131, 0.225, -0.238), (1.131, 0.225, 3.474), (1.153, 1.236e-07, -0.238), (1.153, 1.236e-07, 3.474), (1.131, -0.225, -0.238), (1.131, -0.225, 3.474), (1.065, -0.4413, -0.238), (1.065, -0.4413, 3.474), (0.9589, -0.6407, -0.238), (0.9589, -0.6407, 3.474), (0.8155, -0.8155, -0.238), (0.8155, -0.8155, 3.474), (0.6407, -0.9589, -0.238), (0.6407, -0.9589, 3.474), (0.4413, -1.065, -0.238), (0.4413, -1.065, 3.474), (0.225, -1.131, -0.238), (0.225, -1.131, 3.474), (-3.968e-07, -1.153, -0.238), (-4e-07, -1.153, 3.474), (-0.225, -1.131, -0.238), (-0.225, -1.131, 3.474), (-0.4413, -1.065, -0.238), (-0.4413, -1.065, 3.474), (-0.6407, -0.9589, -0.238), (-0.6407, -0.9589, 3.474), (-0.8155, -0.8155, -0.238), (-0.8155, -0.8155, 3.474), (-0.9589, -0.6407, -0.238), (-0.9589, -0.6407, 3.474), (-1.065, -0.4413, -0.238), (-1.065, -0.4413, 3.474), (-1.131, -0.225, -0.238), (-1.131, -0.225, 3.474), (-1.153, 1.15e-06, -0.238), (-1.153, 1.15e-06, 3.474), (-1.131, 0.225, -0.238), (-1.131, 0.225, 3.474), (-1.065, 0.4413, -0.238), (-1.065, 0.4413, 3.474), (-0.9589, 0.6407, -0.238), (-0.9589, 0.6407, 3.474), (-0.8155, 0.8155, -0.238), (-0.8155, 0.8155, 3.474), (-0.6407, 0.9589, -0.238), (-0.6407, 0.9589, 3.474), (-0.4413, 1.065, -0.238), (-0.4413, 1.065, 3.474), (-0.225, 1.131, -0.238), (-0.225, 1.131, 3.474), (0.5556, 0.8315, 0.008731), (-0.9239, -0.3827, 0.008731), (-1.0, 9.656e-07, 0.008731), (-0.9239, 0.3827, 0.008731), (-0.8315, 0.5556, 0.008731)], [], [(127, 126, 111, 113), (2, 0, 59, 60), (16, 18, 78, 76), (35, 33, 93, 95), (17, 15, 75, 77), (48, 49, 112, 110), (32, 34, 94, 92), (126, 47, 109, 111), (14, 16, 76, 74), (33, 31, 91, 93), (15, 13, 73, 75), (46, 48, 110, 108), (30, 32, 92, 90), (47, 125, 107, 109), (12, 14, 74, 72), (31, 29, 89, 91), (13, 11, 71, 73), (45, 46, 108, 106), (28, 30, 90, 88), (125, 44, 105, 107), (10, 12, 72, 70), (29, 27, 87, 89), (58, 1, 62, 122), (11, 9, 69, 71), (43, 45, 106, 104), (0, 57, 121, 59), (26, 28, 88, 86), (44, 124, 103, 105), (8, 10, 70, 68), (27, 25, 85, 87), (56, 58, 122, 120), (9, 7, 67, 69), (49, 48, 47, 126), (59, 62, 61, 60), (60, 61, 64, 63), (63, 64, 66, 65), (65, 66, 68, 67), (67, 68, 70, 69), (69, 70, 72, 71), (71, 72, 74, 73), (73, 74, 76, 75), (75, 76, 78, 77), (77, 78, 80, 79), (79, 80, 82, 81), (81, 82, 84, 83), (83, 84, 86, 85), (85, 86, 88, 87), (87, 88, 90, 89), (89, 90, 92, 91), (91, 92, 94, 93), (93, 94, 96, 95), (95, 96, 98, 97), (97, 98, 100, 99), (99, 100, 102, 101), (101, 102, 104, 103), (103, 104, 106, 105), (105, 106, 108, 107), (107, 108, 110, 109), (109, 110, 112, 111), (111, 112, 114, 113), (113, 114, 116, 115), (115, 116, 118, 117), (117, 118, 120, 119), (119, 120, 122, 121), (121, 122, 62, 59), (34, 36, 96, 94), (1, 3, 61, 62), (49, 50, 114, 112), (19, 17, 77, 79), (37, 35, 95, 97), (18, 20, 80, 78), (51, 127, 113, 115), (36, 38, 98, 96), (4, 2, 60, 63), (50, 52, 116, 114), (21, 19, 79, 81), (3, 5, 64, 61), (39, 37, 97, 99), (20, 22, 82, 80), (53, 51, 115, 117), (38, 40, 100, 98), (123, 4, 63, 65), (52, 54, 118, 116), (23, 21, 81, 83), (5, 6, 66, 64), (41, 39, 99, 101), (22, 24, 84, 82), (55, 53, 117, 119), (40, 42, 102, 100), (7, 123, 65, 67), (54, 56, 120, 118), (25, 23, 83, 85), (6, 8, 68, 66), (124, 41, 101, 103), (24, 26, 86, 84), (57, 55, 119, 121), (42, 43, 104, 102), (8, 6, 123, 7), (26, 24, 23, 25), (43, 42, 41, 124), (58, 56, 55, 57), (18, 16, 15, 17), (36, 34, 33, 35), (50, 49, 126, 127), (10, 8, 7, 9), (28, 26, 25, 27), (45, 43, 124, 44), (3, 1, 0, 2), (1, 58, 57, 0), (20, 18, 17, 19), (38, 36, 35, 37), (52, 50, 127, 51), (12, 10, 9, 11), (30, 28, 27, 29), (46, 45, 44, 125), (5, 3, 2, 4), (22, 20, 19, 21), (40, 38, 37, 39), (54, 52, 51, 53), (14, 12, 11, 13), (32, 30, 29, 31), (48, 46, 125, 47), (6, 5, 4, 123), (24, 22, 21, 23), (42, 40, 39, 41), (56, 54, 53, 55), (16, 14, 13, 15), (34, 32, 31, 33)])
_uv = me_cylinder_003.uv_layers.new(name='UVMap')
_uv.uv.foreach_set('vector', [0.5504, 0.3833, 0.5283, 0.3418, 0.5283, 0.3418, 0.5504, 0.3833, 0.7968, 0.4854, 0.75, 0.49, 0.75, 0.49, 0.7968, 0.4854, 0.49, 0.25, 0.4854, 0.2032, 0.4854, 0.2032, 0.49, 0.25, 0.6582, 0.02827, 0.7032, 0.01461, 0.7032, 0.01461, 0.6582, 0.02827, 0.9854, 0.2032, 0.99, 0.25, 0.99, 0.25, 0.9854, 0.2032, 0.01461, 0.2968, 0.02827, 0.3418, 0.02827, 0.3418, 0.01461, 0.2968, 0.25, 0.01, 0.2032, 0.01461, 0.2032, 0.01461, 0.25, 0.01, 0.5283, 0.3418, 0.5146, 0.2968, 0.5146, 0.2968, 0.5283, 0.3418, 0.4854, 0.2968, 0.49, 0.25, 0.49, 0.25, 0.4854, 0.2968, 0.7032, 0.01461, 0.75, 0.01, 0.75, 0.01, 0.7032, 0.01461, 0.99, 0.25, 0.9854, 0.2968, 0.9854, 0.2968, 0.99, 0.25, 0.01, 0.25, 0.01461, 0.2968, 0.01461, 0.2968, 0.01, 0.25, 0.2968, 0.01461, 0.25, 0.01, 0.25, 0.01, 0.2968, 0.01461, 0.5146, 0.2968, 0.51, 0.25, 0.51, 0.25, 0.5146, 0.2968, 0.4717, 0.3418, 0.4854, 0.2968, 0.4854, 0.2968, 0.4717, 0.3418, 0.75, 0.01, 0.7968, 0.01461, 0.7968, 0.01461, 0.75, 0.01, 0.9854, 0.2968, 0.9717, 0.3418, 0.9717, 0.3418, 0.9854, 0.2968, 0.01461, 0.2032, 0.01, 0.25, 0.01, 0.25, 0.01461, 0.2032, 0.3418, 0.02827, 0.2968, 0.01461, 0.2968, 0.01461, 0.3418, 0.02827, 0.51, 0.25, 0.5146, 0.2032, 0.5146, 0.2032, 0.51, 0.25, 0.4496, 0.3833, 0.4717, 0.3418, 0.4717, 0.3418, 0.4496, 0.3833, 0.7968, 0.01461, 0.8418, 0.02827, 0.8418, 0.02827, 0.7968, 0.01461, 0.2032, 0.4854, 0.25, 0.49, 0.25, 0.49, 0.2032, 0.4854, 0.9717, 0.3418, 0.9496, 0.3833, 0.9496, 0.3833, 0.9717, 0.3418, 0.02827, 0.1582, 0.01461, 0.2032, 0.01461, 0.2032, 0.02827, 0.1582, 0.75, 0.49, 0.7032, 0.4854, 0.7032, 0.4854, 0.75, 0.49, 0.3833, 0.05045, 0.3418, 0.02827, 0.3418, 0.02827, 0.3833, 0.05045, 0.5146, 0.2032, 0.5283, 0.1582, 0.5283, 0.1582, 0.5146, 0.2032, 0.4197, 0.4197, 0.4496, 0.3833, 0.4496, 0.3833, 0.4197, 0.4197, 0.8418, 0.02827, 0.8833, 0.05045, 0.8833, 0.05045, 0.8418, 0.02827, 0.1582, 0.4717, 0.2032, 0.4854, 0.2032, 0.4854, 0.1582, 0.4717, 0.9496, 0.3833, 0.9197, 0.4197, 0.9197, 0.4197, 0.9496, 0.3833, 0.02827, 0.3418, 0.01461, 0.2968, 0.01461, 0.2968, 0.02827, 0.3418, 1.0, 0.5, 1.0, 1.0, 0.9688, 1.0, 0.9688, 0.5, 0.9688, 0.5, 0.9688, 1.0, 0.9375, 1.0, 0.9375, 0.5, 0.9375, 0.5, 0.9375, 1.0, 0.9062, 1.0, 0.9062, 0.5, 0.9062, 0.5, 0.9062, 1.0, 0.875, 1.0, 0.875, 0.5, 0.875, 0.5, 0.875, 1.0, 0.8438, 1.0, 0.8438, 0.5, 0.8438, 0.5, 0.8438, 1.0, 0.8125, 1.0, 0.8125, 0.5, 0.8125, 0.5, 0.8125, 1.0, 0.7812, 1.0, 0.7812, 0.5, 0.7812, 0.5, 0.7812, 1.0, 0.75, 1.0, 0.75, 0.5, 0.75, 0.5, 0.75, 1.0, 0.7188, 1.0, 0.7188, 0.5, 0.7188, 0.5, 0.7188, 1.0, 0.6875, 1.0, 0.6875, 0.5, 0.6875, 0.5, 0.6875, 1.0, 0.6562, 1.0, 0.6562, 0.5, 0.6562, 0.5, 0.6562, 1.0, 0.625, 1.0, 0.625, 0.5, 0.625, 0.5, 0.625, 1.0, 0.5938, 1.0, 0.5938, 0.5, 0.5938, 0.5, 0.5938, 1.0, 0.5625, 1.0, 0.5625, 0.5, 0.5625, 0.5, 0.5625, 1.0, 0.5312, 1.0, 0.5312, 0.5, 0.5312, 0.5, 0.5312, 1.0, 0.5, 1.0, 0.5, 0.5, 0.5, 0.5, 0.5, 1.0, 0.4688, 1.0, 0.4688, 0.5, 0.4688, 0.5, 0.4688, 1.0, 0.4375, 1.0, 0.4375, 0.5, 0.4375, 0.5, 0.4375, 1.0, 0.4062, 1.0, 0.4062, 0.5, 0.4062, 0.5, 0.4062, 1.0, 0.375, 1.0, 0.375, 0.5, 0.375, 0.5, 0.375, 1.0, 0.3438, 1.0, 0.3438, 0.5, 0.3438, 0.5, 0.3438, 1.0, 0.3125, 1.0, 0.3125, 0.5, 0.3125, 0.5, 0.3125, 1.0, 0.2812, 1.0, 0.2812, 0.5, 0.2812, 0.5, 0.2812, 1.0, 0.25, 1.0, 0.25, 0.5, 0.25, 0.5, 0.25, 1.0, 0.2188, 1.0, 0.2188, 0.5, 0.2188, 0.5, 0.2188, 1.0, 0.1875, 1.0, 0.1875, 0.5, 0.1875, 0.5, 0.1875, 1.0, 0.1562, 1.0, 0.1562, 0.5, 0.1562, 0.5, 0.1562, 1.0, 0.125, 1.0, 0.125, 0.5, 0.125, 0.5, 0.125, 1.0, 0.09375, 1.0, 0.09375, 0.5, 0.09375, 0.5, 0.09375, 1.0, 0.0625, 1.0, 0.0625, 0.5, 0.0625, 0.5, 0.0625, 1.0, 0.03125, 1.0, 0.03125, 0.5, 0.03125, 0.5, 0.03125, 1.0, 0.0, 1.0, 0.0, 0.5, 0.2032, 0.01461, 0.1582, 0.02827, 0.1582, 0.02827, 0.2032, 0.01461, 0.25, 0.49, 0.2968, 0.4854, 0.2968, 0.4854, 0.25, 0.49, 0.02827, 0.3418, 0.05045, 0.3833, 0.05045, 0.3833, 0.02827, 0.3418, 0.9717, 0.1582, 0.9854, 0.2032, 0.9854, 0.2032, 0.9717, 0.1582, 0.6167, 0.05045, 0.6582, 0.02827, 0.6582, 0.02827, 0.6167, 0.05045, 0.4854, 0.2032, 0.4717, 0.1582, 0.4717, 0.1582, 0.4854, 0.2032, 0.5803, 0.4197, 0.5504, 0.3833, 0.5504, 0.3833, 0.5803, 0.4197, 0.1582, 0.02827, 0.1167, 0.05045, 0.1167, 0.05045, 0.1582, 0.02827, 0.8418, 0.4717, 0.7968, 0.4854, 0.7968, 0.4854, 0.8418, 0.4717, 0.05045, 0.3833, 0.08029, 0.4197, 0.08029, 0.4197, 0.05045, 0.3833, 0.9496, 0.1167, 0.9717, 0.1582, 0.9717, 0.1582, 0.9496, 0.1167, 0.2968, 0.4854, 0.3418, 0.4717, 0.3418, 0.4717, 0.2968, 0.4854, 0.5803, 0.08029, 0.6167, 0.05045, 0.6167, 0.05045, 0.5803, 0.08029, 0.4717, 0.1582, 0.4496, 0.1167, 0.4496, 0.1167, 0.4717, 0.1582, 0.6167, 0.4496, 0.5803, 0.4197, 0.5803, 0.4197, 0.6167, 0.4496, 0.1167, 0.05045, 0.08029, 0.08029, 0.08029, 0.08029, 0.1167, 0.05045, 0.8833, 0.4496, 0.8418, 0.4717, 0.8418, 0.4717, 0.8833, 0.4496, 0.08029, 0.4197, 0.1167, 0.4496, 0.1167, 0.4496, 0.08029, 0.4197, 0.9197, 0.08029, 0.9496, 0.1167, 0.9496, 0.1167, 0.9197, 0.08029, 0.3418, 0.4717, 0.3833, 0.4496, 0.3833, 0.4496, 0.3418, 0.4717, 0.5504, 0.1167, 0.5803, 0.08029, 0.5803, 0.08029, 0.5504, 0.1167, 0.4496, 0.1167, 0.4197, 0.08029, 0.4197, 0.08029, 0.4496, 0.1167, 0.6582, 0.4717, 0.6167, 0.4496, 0.6167, 0.4496, 0.6582, 0.4717, 0.08029, 0.08029, 0.05045, 0.1167, 0.05045, 0.1167, 0.08029, 0.08029, 0.9197, 0.4197, 0.8833, 0.4496, 0.8833, 0.4496, 0.9197, 0.4197, 0.1167, 0.4496, 0.1582, 0.4717, 0.1582, 0.4717, 0.1167, 0.4496, 0.8833, 0.05045, 0.9197, 0.08029, 0.9197, 0.08029, 0.8833, 0.05045, 0.3833, 0.4496, 0.4197, 0.4197, 0.4197, 0.4197, 0.3833, 0.4496, 0.5283, 0.1582, 0.5504, 0.1167, 0.5504, 0.1167, 0.5283, 0.1582, 0.4197, 0.08029, 0.3833, 0.05045, 0.3833, 0.05045, 0.4197, 0.08029, 0.7032, 0.4854, 0.6582, 0.4717, 0.6582, 0.4717, 0.7032, 0.4854, 0.05045, 0.1167, 0.02827, 0.1582, 0.02827, 0.1582, 0.05045, 0.1167, 0.4197, 0.4197, 0.3833, 0.4496, 0.3833, 0.4496, 0.4197, 0.4197, 0.3833, 0.05045, 0.4197, 0.08029, 0.4197, 0.08029, 0.3833, 0.05045, 0.02827, 0.1582, 0.05045, 0.1167, 0.05045, 0.1167, 0.02827, 0.1582, 0.2032, 0.4854, 0.1582, 0.4717, 0.1582, 0.4717, 0.2032, 0.4854, 0.4854, 0.2032, 0.49, 0.25, 0.49, 0.25, 0.4854, 0.2032, 0.1582, 0.02827, 0.2032, 0.01461, 0.2032, 0.01461, 0.1582, 0.02827, 0.05045, 0.3833, 0.02827, 0.3418, 0.02827, 0.3418, 0.05045, 0.3833, 0.4496, 0.3833, 0.4197, 0.4197, 0.4197, 0.4197, 0.4496, 0.3833, 0.3418, 0.02827, 0.3833, 0.05045, 0.3833, 0.05045, 0.3418, 0.02827, 0.01461, 0.2032, 0.02827, 0.1582, 0.02827, 0.1582, 0.01461, 0.2032, 0.2968, 0.4854, 0.25, 0.49, 0.25, 0.49, 0.2968, 0.4854, 0.25, 0.49, 0.2032, 0.4854, 0.2032, 0.4854, 0.25, 0.49, 0.4717, 0.1582, 0.4854, 0.2032, 0.4854, 0.2032, 0.4717, 0.1582, 0.1167, 0.05045, 0.1582, 0.02827, 0.1582, 0.02827, 0.1167, 0.05045, 0.08029, 0.4197, 0.05045, 0.3833, 0.05045, 0.3833, 0.08029, 0.4197, 0.4717, 0.3418, 0.4496, 0.3833, 0.4496, 0.3833, 0.4717, 0.3418, 0.2968, 0.01461, 0.3418, 0.02827, 0.3418, 0.02827, 0.2968, 0.01461, 0.01, 0.25, 0.01461, 0.2032, 0.01461, 0.2032, 0.01, 0.25, 0.3418, 0.4717, 0.2968, 0.4854, 0.2968, 0.4854, 0.3418, 0.4717, 0.4496, 0.1167, 0.4717, 0.1582, 0.4717, 0.1582, 0.4496, 0.1167, 0.08029, 0.08029, 0.1167, 0.05045, 0.1167, 0.05045, 0.08029, 0.08029, 0.1167, 0.4496, 0.08029, 0.4197, 0.08029, 0.4197, 0.1167, 0.4496, 0.4854, 0.2968, 0.4717, 0.3418, 0.4717, 0.3418, 0.4854, 0.2968, 0.25, 0.01, 0.2968, 0.01461, 0.2968, 0.01461, 0.25, 0.01, 0.01461, 0.2968, 0.01, 0.25, 0.01, 0.25, 0.01461, 0.2968, 0.3833, 0.4496, 0.3418, 0.4717, 0.3418, 0.4717, 0.3833, 0.4496, 0.4197, 0.08029, 0.4496, 0.1167, 0.4496, 0.1167, 0.4197, 0.08029, 0.05045, 0.1167, 0.08029, 0.08029, 0.08029, 0.08029, 0.05045, 0.1167, 0.1582, 0.4717, 0.1167, 0.4496, 0.1167, 0.4496, 0.1582, 0.4717, 0.49, 0.25, 0.4854, 0.2968, 0.4854, 0.2968, 0.49, 0.25, 0.2032, 0.01461, 0.25, 0.01, 0.25, 0.01, 0.2032, 0.01461])
me_cylinder_003.use_remesh_preserve_volume = False
me_cylinder_003.use_remesh_preserve_attributes = False
me_cylinder_003.use_mirror_vertex_groups = False
me_cylinder_003.update()
me_cube_005 = bpy.data.meshes.new('Cube.005')
me_cube_005.from_pydata([(-0.1051, -0.1051, 2.359e-07), (-0.1051, -0.1051, 3.539), (-0.1051, 0.1051, 2.359e-07), (-0.1051, 0.1051, 3.539), (0.1051, -0.1051, 2.359e-07), (0.1051, -0.1051, 3.539), (0.1051, 0.1051, 2.359e-07), (0.1051, 0.1051, 3.539)], [], [(0, 1, 3, 2), (2, 3, 7, 6), (6, 7, 5, 4), (4, 5, 1, 0), (2, 6, 4, 0), (7, 3, 1, 5)])
_uv = me_cube_005.uv_layers.new(name='UVMap')
_uv.uv.foreach_set('vector', [0.375, 0.0, 0.625, 0.0, 0.625, 0.25, 0.375, 0.25, 0.375, 0.25, 0.625, 0.25, 0.625, 0.5, 0.375, 0.5, 0.375, 0.5, 0.625, 0.5, 0.625, 0.75, 0.375, 0.75, 0.375, 0.75, 0.625, 0.75, 0.625, 1.0, 0.375, 1.0, 0.125, 0.5, 0.375, 0.5, 0.375, 0.75, 0.125, 0.75, 0.625, 0.5, 0.875, 0.5, 0.875, 0.75, 0.625, 0.75])
me_cube_005.use_remesh_preserve_volume = False
me_cube_005.use_remesh_preserve_attributes = False
me_cube_005.use_mirror_vertex_groups = False
me_cube_005.update()

# ---- objects
ob_msh_fond = bpy.data.objects.new('MSH_Fond', me_plane)
ob_cam_camera = bpy.data.objects.new('CAM_Camera', cam_camera_001)
ob_msh_oxygenmeter_p2 = bpy.data.objects.new('MSH_OxygenMeter_P2', me_cube_002)
ob_msh_hublot_p2 = bpy.data.objects.new('MSH_Hublot_P2', me_cylinder)
ob_msh_alarme = bpy.data.objects.new('MSH_Alarme', me_cube_001)
ob_lgt_alarm = bpy.data.objects.new('LGT_Alarm', light_point)
ob_lgt_life_p2 = bpy.data.objects.new('LGT_Life_P2', light_spot)
ob_msh_oxygenmeter_p4 = bpy.data.objects.new('MSH_OxygenMeter_P4', me_cube_000)
ob_msh_hublot_p4 = bpy.data.objects.new('MSH_Hublot_P4', me_cylinder_001)
ob_msh_oxygenmeter_p1 = bpy.data.objects.new('MSH_OxygenMeter_P1', me_cube_003)
ob_msh_hublot_p1 = bpy.data.objects.new('MSH_Hublot_P1', me_cylinder_002)
ob_msh_oxygenmeter_p3 = bpy.data.objects.new('MSH_OxygenMeter_P3', me_cube_004)
ob_msh_hublot_p3 = bpy.data.objects.new('MSH_Hublot_P3', me_cylinder_003)
ob_lgt_life_p4 = bpy.data.objects.new('LGT_Life_P4', light_spot_001)
ob_lgt_life_p1 = bpy.data.objects.new('LGT_Life_P1', light_spot_002)
ob_lgt_life_p3 = bpy.data.objects.new('LGT_Life_P3', light_spot_003)
ob_msh_clock = bpy.data.objects.new('MSH_Clock', me_cube_005)

# ---- transforms, parenting, visibility, modifiers, constraints
ob_msh_fond.location = (0.0, 0.0, 0.0)
ob_msh_fond.rotation_euler = (0.0, 1.571, 0.0)
ob_msh_fond.scale = (9.615, 17.02, 1.681)
ob_msh_fond.lineart.crease_threshold = 0.0
ob_cam_camera.location = (77.37, 0.0, 0.0)
ob_cam_camera.rotation_euler = (1.571, -0.0, 1.571)
ob_cam_camera.scale = (111.0, 111.0, 111.0)
ob_cam_camera.lineart.crease_threshold = 0.0
ob_msh_oxygenmeter_p2.location = (0.3222, 15.15, 1.258)
ob_msh_oxygenmeter_p2.lineart.crease_threshold = 0.0
ob_msh_hublot_p2.location = (0.0, 9.659, 4.88)
ob_msh_hublot_p2.rotation_euler = (0.0, 1.571, 0.0)
ob_msh_hublot_p2.scale = (3.058, 3.058, 0.1628)
ob_msh_hublot_p2.lineart.crease_threshold = 0.0
ob_msh_alarme.location = (0.3222, 4.739, 0.0649)
ob_msh_alarme.scale = (0.3932, 1.329, 0.6294)
ob_msh_alarme.lineart.crease_threshold = 0.0
ob_lgt_alarm.location = (1.459, 4.756, -0.0008578)
ob_lgt_alarm.lineart.crease_threshold = 0.0
ob_lgt_life_p2.location = (6.53, 9.55, 15.25)
ob_lgt_life_p2.rotation_euler = (1.782e-08, 0.4888, 7.146e-08)
ob_lgt_life_p2.lineart.crease_threshold = 0.0
ob_msh_oxygenmeter_p4.location = (0.3222, 15.15, -8.344)
ob_msh_oxygenmeter_p4.lineart.crease_threshold = 0.0
ob_msh_hublot_p4.location = (0.0, 9.659, -4.723)
ob_msh_hublot_p4.rotation_euler = (0.0, 1.571, 0.0)
ob_msh_hublot_p4.scale = (3.058, 3.058, 0.1628)
ob_msh_hublot_p4.lineart.crease_threshold = 0.0
ob_msh_oxygenmeter_p1.location = (0.3222, 1.34, 1.258)
ob_msh_oxygenmeter_p1.lineart.crease_threshold = 0.0
ob_msh_hublot_p1.location = (0.0, -4.152, 4.88)
ob_msh_hublot_p1.rotation_euler = (0.0, 1.571, 0.0)
ob_msh_hublot_p1.scale = (3.058, 3.058, 0.1628)
ob_msh_hublot_p1.lineart.crease_threshold = 0.0
ob_msh_oxygenmeter_p3.location = (0.3222, 1.34, -8.344)
ob_msh_oxygenmeter_p3.lineart.crease_threshold = 0.0
ob_msh_hublot_p3.location = (0.0, -4.152, -4.723)
ob_msh_hublot_p3.rotation_euler = (0.0, 1.571, 0.0)
ob_msh_hublot_p3.scale = (3.058, 3.058, 0.1628)
ob_msh_hublot_p3.lineart.crease_threshold = 0.0
ob_lgt_life_p4.location = (6.53, 9.55, 5.679)
ob_lgt_life_p4.rotation_euler = (1.782e-08, 0.4888, 7.146e-08)
ob_lgt_life_p4.lineart.crease_threshold = 0.0
ob_lgt_life_p1.location = (6.53, -4.145, 15.25)
ob_lgt_life_p1.rotation_euler = (1.782e-08, 0.4888, 7.146e-08)
ob_lgt_life_p1.lineart.crease_threshold = 0.0
ob_lgt_life_p3.location = (6.53, -4.145, 5.679)
ob_lgt_life_p3.rotation_euler = (1.782e-08, 0.4888, 7.146e-08)
ob_lgt_life_p3.lineart.crease_threshold = 0.0
ob_msh_clock.location = (0.3222, -12.83, -4.668)
ob_msh_clock.lineart.crease_threshold = 0.0

# ---- collection membership
col_collection.objects.link(ob_msh_fond)
col_collection.objects.link(ob_cam_camera)
col_collection.objects.link(ob_msh_oxygenmeter_p2)
col_collection.objects.link(ob_msh_hublot_p2)
col_collection.objects.link(ob_msh_alarme)
col_collection.objects.link(ob_lgt_alarm)
col_collection.objects.link(ob_lgt_life_p2)
col_collection.objects.link(ob_msh_oxygenmeter_p4)
col_collection.objects.link(ob_msh_hublot_p4)
col_collection.objects.link(ob_msh_oxygenmeter_p1)
col_collection.objects.link(ob_msh_hublot_p1)
col_collection.objects.link(ob_msh_oxygenmeter_p3)
col_collection.objects.link(ob_msh_hublot_p3)
col_collection.objects.link(ob_lgt_life_p4)
col_collection.objects.link(ob_lgt_life_p1)
col_collection.objects.link(ob_lgt_life_p3)
col_collection.objects.link(ob_msh_clock)

# ---- scene / render settings (as saved in the file)
scene.camera = ob_cam_camera
scene.frame_start = 1; scene.frame_end = 250; scene.frame_set(1)
scene.render.engine = 'BLENDER_EEVEE_NEXT'
scene.cycles.use_denoising = False
scene.cycles.samples = 128
scene.cycles.sampling_pattern = 'TABULATED_SOBOL'
scene.cycles.use_adaptive_sampling = False
scene.cycles.use_light_tree = False
scene.view_settings.view_transform = 'Filmic'
bpy.context.view_layer.update()
